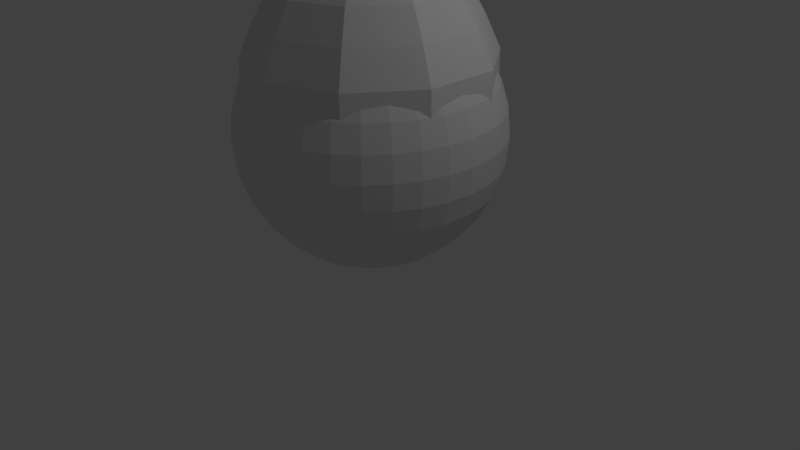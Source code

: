 # Source: lightbulb.blend  (saved by Blender 2.76.0; exported with 4.5.12 LTS)
import bpy
from mathutils import Matrix  # noqa: F401  (used for matrix-valued properties, if any)

bpy.ops.wm.read_factory_settings(use_empty=True)
scene = bpy.context.scene
scene.name = 'Scene'

# ---- collections
col_collection_1 = bpy.data.collections.new('Collection 1'); scene.collection.children.link(col_collection_1)

# ---- world
world_world = bpy.data.worlds.new('World'); scene.world = world_world
world_world.color = (0.05088, 0.05088, 0.05088)
world_world.use_sun_shadow = False
world_world.sun_shadow_jitter_overblur = 0.0
world_world.cycles.sampling_method = 'MANUAL'
world_world.cycles.sample_map_resolution = 256

# ---- cameras
cam_camera = bpy.data.cameras.new('Camera')
cam_camera.clip_end = 100.0
cam_camera.lens = 35.0
cam_camera.sensor_width = 32.0
cam_camera.sensor_height = 18.0
cam_camera.ortho_scale = 7.314
cam_camera.dof.focus_distance = 0.0
cam_camera.dof.aperture_fstop = 128.0

# ---- lights
light_lamp = bpy.data.lights.new('Lamp', 'POINT')
light_lamp.transmission_factor = 0.0
light_lamp.cutoff_distance = 30.0
light_lamp.energy = 100.0
light_lamp.shadow_buffer_clip_start = 1.001
light_lamp.shadow_soft_size = 0.1
light_lamp.shadow_maximum_resolution = 0.006
light_lamp.use_absolute_resolution = True
light_lamp.cycles.use_multiple_importance_sampling = False

# ---- meshes
me_sphere_001 = bpy.data.meshes.new('Sphere.001')
me_sphere_001.from_pydata([(0.01615, -0.625, -8.702), (-0.3599, -0.5028, -8.702), (-0.5923, -0.1829, -8.702), (-0.5923, 0.2125, -8.702), (-0.3599, 0.5323, -8.702), (0.01615, 0.6545, -8.702), (0.3922, 0.5323, -8.702), (0.6246, 0.2125, -8.702), (0.6246, -0.1829, -8.702), (0.3922, -0.5028, -8.702), (0.01615, -1.502, -11.01), (-0.8755, -1.212, -11.01), (-1.427, -0.454, -11.01), (-1.427, 0.4835, -11.01), (-0.8755, 1.242, -11.01), (0.01615, 1.532, -11.01), (0.9078, 1.242, -11.01), (1.459, 0.4835, -11.01), (1.459, -0.454, -11.01), (0.9078, -1.212, -11.01), (0.6246, -0.1829, -8.982), (0.6462, -0.19, -9.295), (0.7758, -0.2321, -9.509), (1.086, -0.3328, -9.832), (1.282, -0.3966, -10.2), (1.459, -0.454, -10.61), (0.9078, -1.212, -10.61), (0.7986, -1.062, -10.2), (0.6773, -0.8953, -9.832), (0.4857, -0.6314, -9.509), (0.4056, -0.5212, -9.295), (0.3922, -0.5028, -8.982), (0.01615, -0.625, -8.982), (0.01615, -0.6477, -9.295), (0.01615, -0.784, -9.509), (0.01615, -1.11, -9.832), (0.01615, -1.316, -10.2), (0.01615, -1.502, -10.61), (-0.8755, -1.212, -10.61), (-0.7663, -1.062, -10.2), (-0.645, -0.8953, -9.832), (-0.4534, -0.6314, -9.509), (-0.3733, -0.5212, -9.295), (-0.3599, -0.5028, -8.982), (-0.5923, 0.2125, -8.982), (-0.6139, 0.2195, -9.295), (-0.7435, 0.2616, -9.509), (-1.054, 0.3624, -9.832), (-1.25, 0.4261, -10.2), (-1.427, 0.4835, -10.61), (-0.8755, 1.242, -10.61), (-0.7663, 1.092, -10.2), (-0.645, 0.9248, -9.832), (-0.4534, 0.661, -9.509), (-0.3733, 0.5508, -9.295), (-0.3599, 0.5323, -8.982), (0.01615, 0.6545, -8.982), (0.01615, 0.6773, -9.295), (0.01615, 0.8135, -9.509), (0.01615, 1.14, -9.832), (0.01615, 1.346, -10.2), (0.01615, 1.532, -10.61), (0.9078, 1.242, -10.61), (0.7986, 1.092, -10.2), (0.6773, 0.9248, -9.832), (0.4857, 0.661, -9.509), (0.4056, 0.5508, -9.295), (0.3922, 0.5323, -8.982), (0.6246, 0.2125, -8.982), (0.6462, 0.2195, -9.295), (0.7758, 0.2616, -9.509), (1.086, 0.3624, -9.832), (1.282, 0.4261, -10.2), (1.459, 0.4835, -10.61), (-0.5923, -0.1829, -8.982), (-0.6139, -0.19, -9.295), (-0.7435, -0.2321, -9.509), (-1.054, -0.3328, -9.832), (-1.25, -0.3966, -10.2), (-1.427, -0.454, -10.61), (-0.3235, -0.001628, -13.17), (-0.6341, -0.001628, -13.07), (-0.9205, -0.001628, -12.92), (-1.171, -0.001628, -12.71), (-1.377, -0.001628, -12.46), (-1.53, -0.001628, -12.18), (-1.625, -0.001628, -11.87), (-1.656, -0.001628, -11.54), (-1.625, -0.001628, -11.22), (-1.53, -0.001628, -10.91), (-1.377, -0.001628, -10.62), (-1.171, -0.001628, -10.37), (-0.9205, -0.001628, -10.16), (-0.6341, -0.001628, -10.01), (-0.3235, -0.001628, -9.918), (-0.3173, -0.06466, -13.17), (-0.622, -0.1253, -13.07), (-0.9028, -0.1811, -12.92), (-1.149, -0.2301, -12.71), (-1.351, -0.2703, -12.46), (-1.501, -0.3001, -12.18), (-1.593, -0.3185, -11.87), (-1.625, -0.3247, -11.54), (-1.593, -0.3185, -11.22), (-1.501, -0.3001, -10.91), (-1.351, -0.2703, -10.62), (-1.149, -0.2301, -10.37), (-0.9028, -0.1811, -10.16), (-0.622, -0.1253, -10.01), (-0.3173, -0.06466, -9.918), (-0.2989, -0.1253, -13.17), (-0.5859, -0.2442, -13.07), (-0.8504, -0.3537, -12.92), (-1.082, -0.4498, -12.71), (-1.273, -0.5286, -12.46), (-1.414, -0.5871, -12.18), (-1.501, -0.6232, -11.87), (-1.53, -0.6354, -11.54), (-1.501, -0.6232, -11.22), (-1.414, -0.5871, -10.91), (-1.273, -0.5286, -10.62), (-1.082, -0.4498, -10.37), (-0.8504, -0.3537, -10.16), (-0.5859, -0.2442, -10.01), (-0.2989, -0.1253, -9.918), (-0.269, -0.1811, -13.17), (-0.5273, -0.3537, -13.07), (-0.7654, -0.5128, -12.92), (-0.9741, -0.6522, -12.71), (-1.145, -0.7666, -12.46), (-1.273, -0.8517, -12.18), (-1.351, -0.904, -11.87), (-1.377, -0.9217, -11.54), (-1.351, -0.904, -11.22), (-1.273, -0.8517, -10.91), (-1.145, -0.7666, -10.62), (-0.9741, -0.6522, -10.37), (-0.7654, -0.5128, -10.16), (-0.5273, -0.3537, -10.01), (-0.269, -0.1811, -9.918), (-0.2288, -0.2301, -13.17), (-0.4485, -0.4498, -13.07), (-0.651, -0.6522, -12.92), (-0.8284, -0.8297, -12.71), (-0.9741, -0.9753, -12.46), (-1.082, -1.084, -12.18), (-1.149, -1.15, -11.87), (-1.171, -1.173, -11.54), (-1.149, -1.15, -11.22), (-1.082, -1.084, -10.91), (-0.9741, -0.9753, -10.62), (-0.8284, -0.8297, -10.37), (-0.651, -0.6522, -10.16), (-0.4485, -0.4498, -10.01), (-0.2288, -0.2301, -9.918), (-0.1799, -0.2703, -13.17), (-0.3525, -0.5286, -13.07), (-0.5116, -0.7666, -12.92), (-0.651, -0.9753, -12.71), (-0.7654, -1.147, -12.46), (-0.8504, -1.274, -12.18), (-0.9028, -1.352, -11.87), (-0.9205, -1.379, -11.54), (-0.9028, -1.352, -11.22), (-0.8504, -1.274, -10.91), (-0.7654, -1.147, -10.62), (-0.651, -0.9753, -10.37), (-0.5116, -0.7666, -10.16), (-0.3525, -0.5286, -10.01), (-0.1799, -0.2703, -9.918), (-0.124, -0.3001, -13.17), (-0.2429, -0.5871, -13.07), (-0.3525, -0.8517, -12.92), (-0.4485, -1.084, -12.71), (-0.5273, -1.274, -12.46), (-0.5859, -1.415, -12.18), (-0.622, -1.502, -11.87), (-0.6341, -1.532, -11.54), (-0.622, -1.502, -11.22), (-0.5859, -1.415, -10.91), (-0.5273, -1.274, -10.62), (-0.4485, -1.084, -10.37), (-0.3525, -0.8517, -10.16), (-0.2429, -0.5871, -10.01), (-0.124, -0.3001, -9.918), (-0.06342, -0.3185, -13.17), (-0.124, -0.6232, -13.07), (-0.1799, -0.904, -12.92), (-0.2288, -1.15, -12.71), (-0.269, -1.352, -12.46), (-0.2989, -1.502, -12.18), (-0.3173, -1.595, -11.87), (-0.3235, -1.626, -11.54), (-0.3173, -1.595, -11.22), (-0.2989, -1.502, -10.91), (-0.269, -1.352, -10.62), (-0.2288, -1.15, -10.37), (-0.1799, -0.904, -10.16), (-0.124, -0.6232, -10.01), (-0.06342, -0.3185, -9.918), (-0.0003857, -0.3247, -13.17), (-0.0003857, -0.6354, -13.07), (-0.0003857, -0.9217, -12.92), (-0.0003857, -1.173, -12.71), (-0.0003856, -1.379, -12.46), (-0.0003857, -1.532, -12.18), (-0.0003855, -1.626, -11.87), (-0.0003856, -1.658, -11.54), (-0.0003855, -1.626, -11.22), (-0.0003858, -1.532, -10.91), (-0.0003856, -1.379, -10.62), (-0.0003857, -1.173, -10.37), (-0.0003856, -0.9217, -10.16), (-0.0003857, -0.6354, -10.01), (-0.0003857, -0.3247, -9.918), (0.06265, -0.3185, -13.17), (0.1233, -0.6232, -13.07), (0.1791, -0.904, -12.92), (0.2281, -1.15, -12.71), (0.2683, -1.352, -12.46), (0.2981, -1.502, -12.18), (0.3165, -1.595, -11.87), (0.3227, -1.626, -11.54), (0.3165, -1.595, -11.22), (0.2981, -1.502, -10.91), (0.2683, -1.352, -10.62), (0.2281, -1.15, -10.37), (0.1791, -0.904, -10.16), (0.1233, -0.6232, -10.01), (0.06265, -0.3185, -9.918), (0.1233, -0.3001, -13.17), (0.2421, -0.5871, -13.07), (0.3517, -0.8517, -12.92), (0.4478, -1.084, -12.71), (0.5266, -1.274, -12.46), (0.5851, -1.415, -12.18), (0.6212, -1.502, -11.87), (0.6334, -1.532, -11.54), (0.6212, -1.502, -11.22), (0.5851, -1.415, -10.91), (0.5266, -1.274, -10.62), (0.4478, -1.084, -10.37), (0.3517, -0.8517, -10.16), (0.2421, -0.5871, -10.01), (0.1233, -0.3001, -9.918), (0.1791, -0.2703, -13.17), (0.3517, -0.5286, -13.07), (0.5108, -0.7666, -12.92), (0.6502, -0.9753, -12.71), (0.7646, -1.147, -12.46), (0.8497, -1.274, -12.18), (0.902, -1.352, -11.87), (0.9197, -1.379, -11.54), (0.902, -1.352, -11.22), (0.8497, -1.274, -10.91), (0.7646, -1.147, -10.62), (0.6502, -0.9753, -10.37), (0.5108, -0.7666, -10.16), (0.3517, -0.5286, -10.01), (0.1791, -0.2703, -9.918), (0.2281, -0.2301, -13.17), (0.4478, -0.4498, -13.07), (0.6502, -0.6522, -12.92), (0.8277, -0.8297, -12.71), (0.9733, -0.9753, -12.46), (1.082, -1.084, -12.18), (1.148, -1.15, -11.87), (1.171, -1.173, -11.54), (1.148, -1.15, -11.22), (1.082, -1.084, -10.91), (0.9733, -0.9753, -10.62), (0.8277, -0.8297, -10.37), (0.6502, -0.6522, -10.16), (0.4478, -0.4498, -10.01), (0.2281, -0.2301, -9.918), (0.2683, -0.1811, -13.17), (0.5266, -0.3537, -13.07), (0.7646, -0.5128, -12.92), (0.9733, -0.6522, -12.71), (1.145, -0.7666, -12.46), (1.272, -0.8517, -12.18), (1.35, -0.904, -11.87), (1.377, -0.9217, -11.54), (1.35, -0.904, -11.22), (1.272, -0.8517, -10.91), (1.145, -0.7666, -10.62), (0.9733, -0.6522, -10.37), (0.7646, -0.5128, -10.16), (0.5266, -0.3537, -10.01), (0.2683, -0.1811, -9.918), (0.2981, -0.1253, -13.17), (0.5851, -0.2442, -13.07), (0.8497, -0.3537, -12.92), (1.082, -0.4498, -12.71), (1.272, -0.5286, -12.46), (1.413, -0.5871, -12.18), (1.5, -0.6232, -11.87), (1.53, -0.6354, -11.54), (1.5, -0.6232, -11.22), (1.413, -0.5871, -10.91), (1.272, -0.5286, -10.62), (1.082, -0.4498, -10.37), (0.8497, -0.3537, -10.16), (0.5851, -0.2442, -10.01), (0.2981, -0.1253, -9.918), (0.3165, -0.06466, -13.17), (0.6212, -0.1253, -13.07), (0.902, -0.1811, -12.92), (1.148, -0.2301, -12.71), (1.35, -0.2703, -12.46), (1.5, -0.3001, -12.18), (1.593, -0.3185, -11.87), (1.624, -0.3247, -11.54), (1.593, -0.3185, -11.22), (1.5, -0.3001, -10.91), (1.35, -0.2703, -10.62), (1.148, -0.2301, -10.37), (0.902, -0.1811, -10.16), (0.6212, -0.1253, -10.01), (0.3165, -0.06466, -9.918), (0.3227, -0.001628, -13.17), (0.6334, -0.001628, -13.07), (0.9197, -0.001628, -12.92), (1.171, -0.001628, -12.71), (1.377, -0.001628, -12.46), (1.53, -0.001628, -12.18), (1.624, -0.001628, -11.87), (1.656, -0.001628, -11.54), (1.624, -0.001628, -11.22), (1.53, -0.001628, -10.91), (1.377, -0.001628, -10.62), (1.171, -0.001628, -10.37), (0.9197, -0.001628, -10.16), (0.6334, -0.001628, -10.01), (0.3227, -0.001628, -9.918), (0.3165, 0.0614, -13.17), (0.6212, 0.122, -13.07), (0.902, 0.1779, -12.92), (1.148, 0.2268, -12.71), (1.35, 0.267, -12.46), (1.5, 0.2969, -12.18), (1.593, 0.3153, -11.87), (1.624, 0.3215, -11.54), (1.593, 0.3153, -11.22), (1.5, 0.2969, -10.91), (1.35, 0.267, -10.62), (1.148, 0.2268, -10.37), (0.902, 0.1779, -10.16), (0.6212, 0.122, -10.01), (0.3165, 0.0614, -9.918), (0.2981, 0.122, -13.17), (0.5851, 0.2409, -13.07), (0.8497, 0.3505, -12.92), (1.082, 0.4465, -12.71), (1.272, 0.5253, -12.46), (1.413, 0.5839, -12.18), (1.5, 0.62, -11.87), (1.53, 0.6321, -11.54), (1.5, 0.62, -11.22), (1.413, 0.5839, -10.91), (1.272, 0.5253, -10.62), (1.082, 0.4465, -10.37), (0.8497, 0.3505, -10.16), (0.5851, 0.2409, -10.01), (0.2981, 0.122, -9.918), (0.2683, 0.1779, -13.17), (0.5266, 0.3505, -13.07), (0.7646, 0.5095, -12.92), (0.9733, 0.649, -12.71), (1.145, 0.7634, -12.46), (1.272, 0.8484, -12.18), (1.35, 0.9008, -11.87), (1.377, 0.9185, -11.54), (1.35, 0.9008, -11.22), (1.272, 0.8484, -10.91), (1.145, 0.7634, -10.62), (0.9733, 0.649, -10.37), (0.7646, 0.5095, -10.16), (0.5266, 0.3505, -10.01), (0.2683, 0.1779, -9.918), (0.2281, 0.2268, -13.17), (0.4478, 0.4465, -13.07), (0.6502, 0.649, -12.92), (0.8277, 0.8264, -12.71), (0.9733, 0.9721, -12.46), (1.082, 1.08, -12.18), (1.148, 1.147, -11.87), (1.171, 1.169, -11.54), (1.148, 1.147, -11.22), (1.082, 1.08, -10.91), (0.9733, 0.9721, -10.62), (0.8277, 0.8264, -10.37), (0.6502, 0.649, -10.16), (0.4478, 0.4465, -10.01), (0.2281, 0.2268, -9.918), (0.1791, 0.267, -13.17), (0.3517, 0.5253, -13.07), (0.5108, 0.7634, -12.92), (0.6502, 0.9721, -12.71), (0.7646, 1.143, -12.46), (0.8497, 1.271, -12.18), (0.902, 1.349, -11.87), (0.9197, 1.375, -11.54), (0.902, 1.349, -11.22), (0.8497, 1.271, -10.91), (0.7646, 1.143, -10.62), (0.6502, 0.9721, -10.37), (0.5108, 0.7634, -10.16), (0.3517, 0.5253, -10.01), (0.1791, 0.267, -9.918), (-0.0003857, -0.001628, -9.886), (0.1233, 0.2969, -13.17), (0.2421, 0.5839, -13.07), (0.3517, 0.8484, -12.92), (0.4478, 1.08, -12.71), (0.5266, 1.271, -12.46), (0.5851, 1.412, -12.18), (0.6212, 1.499, -11.87), (0.6334, 1.528, -11.54), (0.6212, 1.499, -11.22), (0.5851, 1.412, -10.91), (0.5266, 1.271, -10.62), (0.4478, 1.08, -10.37), (0.3517, 0.8484, -10.16), (0.2421, 0.5839, -10.01), (0.1233, 0.2969, -9.918), (0.06265, 0.3153, -13.17), (0.1233, 0.62, -13.07), (0.1791, 0.9008, -12.92), (0.2281, 1.147, -12.71), (0.2683, 1.349, -12.46), (0.2981, 1.499, -12.18), (0.3165, 1.591, -11.87), (0.3227, 1.623, -11.54), (0.3165, 1.591, -11.22), (0.2981, 1.499, -10.91), (0.2683, 1.349, -10.62), (0.2281, 1.147, -10.37), (0.1791, 0.9008, -10.16), (0.1233, 0.62, -10.01), (0.06265, 0.3153, -9.918), (-0.0003857, 0.3215, -13.17), (-0.0003857, 0.6321, -13.07), (-0.0003857, 0.9185, -12.92), (-0.0003859, 1.169, -12.71), (-0.000386, 1.375, -12.46), (-0.0003857, 1.528, -12.18), (-0.000386, 1.623, -11.87), (-0.000386, 1.654, -11.54), (-0.000386, 1.623, -11.22), (-0.0003857, 1.528, -10.91), (-0.000386, 1.375, -10.62), (-0.0003859, 1.169, -10.37), (-0.0003858, 0.9185, -10.16), (-0.0003858, 0.6321, -10.01), (-0.0003857, 0.3215, -9.918), (-0.06342, 0.3153, -13.17), (-0.124, 0.62, -13.07), (-0.1799, 0.9008, -12.92), (-0.2288, 1.147, -12.71), (-0.269, 1.349, -12.46), (-0.2989, 1.499, -12.18), (-0.3173, 1.591, -11.87), (-0.3235, 1.623, -11.54), (-0.3173, 1.591, -11.22), (-0.2989, 1.499, -10.91), (-0.269, 1.349, -10.62), (-0.2288, 1.147, -10.37), (-0.1799, 0.9008, -10.16), (-0.124, 0.62, -10.01), (-0.06342, 0.3153, -9.918), (-0.124, 0.2969, -13.17), (-0.2429, 0.5839, -13.07), (-0.3525, 0.8484, -12.92), (-0.4485, 1.08, -12.71), (-0.5273, 1.271, -12.46), (-0.5859, 1.412, -12.18), (-0.622, 1.499, -11.87), (-0.6341, 1.528, -11.54), (-0.622, 1.499, -11.22), (-0.5859, 1.412, -10.91), (-0.5273, 1.271, -10.62), (-0.4485, 1.08, -10.37), (-0.3525, 0.8484, -10.16), (-0.2429, 0.5839, -10.01), (-0.124, 0.2969, -9.918), (-0.1799, 0.267, -13.17), (-0.3525, 0.5253, -13.07), (-0.5116, 0.7634, -12.92), (-0.651, 0.9721, -12.71), (-0.7654, 1.143, -12.46), (-0.8504, 1.271, -12.18), (-0.9028, 1.349, -11.87), (-0.9205, 1.375, -11.54), (-0.9028, 1.349, -11.22), (-0.8504, 1.271, -10.91), (-0.7654, 1.143, -10.62), (-0.651, 0.9721, -10.37), (-0.5116, 0.7634, -10.16), (-0.3525, 0.5253, -10.01), (-0.1799, 0.267, -9.918), (-0.2288, 0.2268, -13.17), (-0.4485, 0.4465, -13.07), (-0.651, 0.649, -12.92), (-0.8284, 0.8264, -12.71), (-0.9741, 0.9721, -12.46), (-1.082, 1.08, -12.18), (-1.149, 1.147, -11.87), (-1.171, 1.169, -11.54), (-1.149, 1.147, -11.22), (-1.082, 1.08, -10.91), (-0.9741, 0.9721, -10.62), (-0.8284, 0.8264, -10.37), (-0.651, 0.649, -10.16), (-0.4485, 0.4465, -10.01), (-0.2288, 0.2268, -9.918), (-0.269, 0.1779, -13.17), (-0.5273, 0.3505, -13.07), (-0.7654, 0.5095, -12.92), (-0.9741, 0.649, -12.71), (-1.145, 0.7634, -12.46), (-1.273, 0.8484, -12.18), (-1.351, 0.9008, -11.87), (-1.377, 0.9185, -11.54), (-1.351, 0.9008, -11.22), (-1.273, 0.8484, -10.91), (-1.145, 0.7634, -10.62), (-0.9741, 0.649, -10.37), (-0.7654, 0.5095, -10.16), (-0.5273, 0.3505, -10.01), (-0.269, 0.1779, -9.918), (-0.0003862, -0.001628, -13.2), (-0.2989, 0.122, -13.17), (-0.5859, 0.2409, -13.07), (-0.8504, 0.3505, -12.92), (-1.082, 0.4465, -12.71), (-1.273, 0.5253, -12.46), (-1.414, 0.5839, -12.18), (-1.501, 0.62, -11.87), (-1.53, 0.6321, -11.54), (-1.501, 0.62, -11.22), (-1.414, 0.5839, -10.91), (-1.273, 0.5253, -10.62), (-1.082, 0.4465, -10.37), (-0.8504, 0.3505, -10.16), (-0.5859, 0.2409, -10.01), (-0.2989, 0.122, -9.918), (-0.3173, 0.0614, -13.17), (-0.622, 0.122, -13.07), (-0.9028, 0.1779, -12.92), (-1.149, 0.2268, -12.71), (-1.351, 0.267, -12.46), (-1.501, 0.2969, -12.18), (-1.593, 0.3153, -11.87), (-1.625, 0.3215, -11.54), (-1.593, 0.3153, -11.22), (-1.501, 0.2969, -10.91), (-1.351, 0.267, -10.62), (-1.149, 0.2268, -10.37), (-0.9028, 0.1779, -10.16), (-0.622, 0.122, -10.01), (-0.3173, 0.0614, -9.918), (-0.09923, -0.07982, -9.93), (-0.09923, -0.07982, -9.776), (-0.09923, 0.07434, -9.93), (-0.09923, 0.07434, -9.776), (0.05493, -0.07982, -9.93), (0.05493, -0.07982, -9.776), (0.05493, 0.07434, -9.93), (0.05493, 0.07434, -9.776), (-0.09923, -0.07982, 8.67), (-0.09923, 0.07434, 8.67), (0.05493, -0.07982, 8.67), (0.05493, 0.07434, 8.67)], [], [(26, 19, 18, 25), (38, 11, 10, 37), (50, 14, 13, 49), (62, 16, 15, 61), (25, 18, 17, 73), (49, 13, 12, 79), (37, 10, 19, 26), (61, 15, 14, 50), (73, 17, 16, 62), (79, 12, 11, 38), (2, 74, 43, 1), (74, 75, 42, 43), (75, 76, 41, 42), (76, 77, 40, 41), (77, 78, 39, 40), (78, 79, 38, 39), (7, 68, 67, 6), (68, 69, 66, 67), (69, 70, 65, 66), (70, 71, 64, 65), (71, 72, 63, 64), (72, 73, 62, 63), (5, 56, 55, 4), (56, 57, 54, 55), (57, 58, 53, 54), (58, 59, 52, 53), (59, 60, 51, 52), (60, 61, 50, 51), (0, 32, 31, 9), (32, 33, 30, 31), (33, 34, 29, 30), (34, 35, 28, 29), (35, 36, 27, 28), (36, 37, 26, 27), (3, 44, 74, 2), (44, 45, 75, 74), (45, 46, 76, 75), (46, 47, 77, 76), (47, 48, 78, 77), (48, 49, 79, 78), (8, 20, 68, 7), (20, 21, 69, 68), (21, 22, 70, 69), (22, 23, 71, 70), (23, 24, 72, 71), (24, 25, 73, 72), (6, 67, 56, 5), (67, 66, 57, 56), (66, 65, 58, 57), (65, 64, 59, 58), (64, 63, 60, 59), (63, 62, 61, 60), (4, 55, 44, 3), (55, 54, 45, 44), (54, 53, 46, 45), (53, 52, 47, 46), (52, 51, 48, 47), (51, 50, 49, 48), (1, 43, 32, 0), (43, 42, 33, 32), (42, 41, 34, 33), (41, 40, 35, 34), (40, 39, 36, 35), (39, 38, 37, 36), (9, 31, 20, 8), (31, 30, 21, 20), (30, 29, 22, 21), (29, 28, 23, 22), (28, 27, 24, 23), (27, 26, 25, 24), (85, 84, 99, 100), (93, 92, 107, 108), (86, 85, 100, 101), (94, 93, 108, 109), (87, 86, 101, 102), (80, 531, 95), (410, 94, 109), (88, 87, 102, 103), (81, 80, 95, 96), (89, 88, 103, 104), (82, 81, 96, 97), (90, 89, 104, 105), (83, 82, 97, 98), (91, 90, 105, 106), (84, 83, 98, 99), (92, 91, 106, 107), (106, 105, 120, 121), (99, 98, 113, 114), (107, 106, 121, 122), (100, 99, 114, 115), (108, 107, 122, 123), (101, 100, 115, 116), (109, 108, 123, 124), (102, 101, 116, 117), (95, 531, 110), (410, 109, 124), (103, 102, 117, 118), (96, 95, 110, 111), (104, 103, 118, 119), (97, 96, 111, 112), (105, 104, 119, 120), (98, 97, 112, 113), (410, 124, 139), (118, 117, 132, 133), (111, 110, 125, 126), (119, 118, 133, 134), (112, 111, 126, 127), (120, 119, 134, 135), (113, 112, 127, 128), (121, 120, 135, 136), (114, 113, 128, 129), (122, 121, 136, 137), (115, 114, 129, 130), (123, 122, 137, 138), (116, 115, 130, 131), (124, 123, 138, 139), (117, 116, 131, 132), (110, 531, 125), (137, 136, 151, 152), (130, 129, 144, 145), (138, 137, 152, 153), (131, 130, 145, 146), (139, 138, 153, 154), (132, 131, 146, 147), (125, 531, 140), (410, 139, 154), (133, 132, 147, 148), (126, 125, 140, 141), (134, 133, 148, 149), (127, 126, 141, 142), (135, 134, 149, 150), (128, 127, 142, 143), (136, 135, 150, 151), (129, 128, 143, 144), (141, 140, 155, 156), (149, 148, 163, 164), (142, 141, 156, 157), (150, 149, 164, 165), (143, 142, 157, 158), (151, 150, 165, 166), (144, 143, 158, 159), (152, 151, 166, 167), (145, 144, 159, 160), (153, 152, 167, 168), (146, 145, 160, 161), (154, 153, 168, 169), (147, 146, 161, 162), (140, 531, 155), (410, 154, 169), (148, 147, 162, 163), (160, 159, 174, 175), (168, 167, 182, 183), (161, 160, 175, 176), (169, 168, 183, 184), (162, 161, 176, 177), (155, 531, 170), (410, 169, 184), (163, 162, 177, 178), (156, 155, 170, 171), (164, 163, 178, 179), (157, 156, 171, 172), (165, 164, 179, 180), (158, 157, 172, 173), (166, 165, 180, 181), (159, 158, 173, 174), (167, 166, 181, 182), (179, 178, 193, 194), (172, 171, 186, 187), (180, 179, 194, 195), (173, 172, 187, 188), (181, 180, 195, 196), (174, 173, 188, 189), (182, 181, 196, 197), (175, 174, 189, 190), (183, 182, 197, 198), (176, 175, 190, 191), (184, 183, 198, 199), (177, 176, 191, 192), (170, 531, 185), (410, 184, 199), (178, 177, 192, 193), (171, 170, 185, 186), (198, 197, 212, 213), (191, 190, 205, 206), (199, 198, 213, 214), (192, 191, 206, 207), (185, 531, 200), (410, 199, 214), (193, 192, 207, 208), (186, 185, 200, 201), (194, 193, 208, 209), (187, 186, 201, 202), (195, 194, 209, 210), (188, 187, 202, 203), (196, 195, 210, 211), (189, 188, 203, 204), (197, 196, 211, 212), (190, 189, 204, 205), (202, 201, 216, 217), (210, 209, 224, 225), (203, 202, 217, 218), (211, 210, 225, 226), (204, 203, 218, 219), (212, 211, 226, 227), (205, 204, 219, 220), (213, 212, 227, 228), (206, 205, 220, 221), (214, 213, 228, 229), (207, 206, 221, 222), (200, 531, 215), (410, 214, 229), (208, 207, 222, 223), (201, 200, 215, 216), (209, 208, 223, 224), (221, 220, 235, 236), (229, 228, 243, 244), (222, 221, 236, 237), (215, 531, 230), (410, 229, 244), (223, 222, 237, 238), (216, 215, 230, 231), (224, 223, 238, 239), (217, 216, 231, 232), (225, 224, 239, 240), (218, 217, 232, 233), (226, 225, 240, 241), (219, 218, 233, 234), (227, 226, 241, 242), (220, 219, 234, 235), (228, 227, 242, 243), (240, 239, 254, 255), (233, 232, 247, 248), (241, 240, 255, 256), (234, 233, 248, 249), (242, 241, 256, 257), (235, 234, 249, 250), (243, 242, 257, 258), (236, 235, 250, 251), (244, 243, 258, 259), (237, 236, 251, 252), (230, 531, 245), (410, 244, 259), (238, 237, 252, 253), (231, 230, 245, 246), (239, 238, 253, 254), (232, 231, 246, 247), (259, 258, 273, 274), (252, 251, 266, 267), (245, 531, 260), (410, 259, 274), (253, 252, 267, 268), (246, 245, 260, 261), (254, 253, 268, 269), (247, 246, 261, 262), (255, 254, 269, 270), (248, 247, 262, 263), (256, 255, 270, 271), (249, 248, 263, 264), (257, 256, 271, 272), (250, 249, 264, 265), (258, 257, 272, 273), (251, 250, 265, 266), (271, 270, 285, 286), (264, 263, 278, 279), (272, 271, 286, 287), (265, 264, 279, 280), (273, 272, 287, 288), (266, 265, 280, 281), (274, 273, 288, 289), (267, 266, 281, 282), (260, 531, 275), (410, 274, 289), (268, 267, 282, 283), (261, 260, 275, 276), (269, 268, 283, 284), (262, 261, 276, 277), (270, 269, 284, 285), (263, 262, 277, 278), (275, 531, 290), (410, 289, 304), (283, 282, 297, 298), (276, 275, 290, 291), (284, 283, 298, 299), (277, 276, 291, 292), (285, 284, 299, 300), (278, 277, 292, 293), (286, 285, 300, 301), (279, 278, 293, 294), (287, 286, 301, 302), (280, 279, 294, 295), (288, 287, 302, 303), (281, 280, 295, 296), (289, 288, 303, 304), (282, 281, 296, 297), (294, 293, 308, 309), (302, 301, 316, 317), (295, 294, 309, 310), (303, 302, 317, 318), (296, 295, 310, 311), (304, 303, 318, 319), (297, 296, 311, 312), (290, 531, 305), (410, 304, 319), (298, 297, 312, 313), (291, 290, 305, 306), (299, 298, 313, 314), (292, 291, 306, 307), (300, 299, 314, 315), (293, 292, 307, 308), (301, 300, 315, 316), (313, 312, 327, 328), (306, 305, 320, 321), (314, 313, 328, 329), (307, 306, 321, 322), (315, 314, 329, 330), (308, 307, 322, 323), (316, 315, 330, 331), (309, 308, 323, 324), (317, 316, 331, 332), (310, 309, 324, 325), (318, 317, 332, 333), (311, 310, 325, 326), (319, 318, 333, 334), (312, 311, 326, 327), (305, 531, 320), (410, 319, 334), (332, 331, 346, 347), (325, 324, 339, 340), (333, 332, 347, 348), (326, 325, 340, 341), (334, 333, 348, 349), (327, 326, 341, 342), (320, 531, 335), (410, 334, 349), (328, 327, 342, 343), (321, 320, 335, 336), (329, 328, 343, 344), (322, 321, 336, 337), (330, 329, 344, 345), (323, 322, 337, 338), (331, 330, 345, 346), (324, 323, 338, 339), (336, 335, 350, 351), (344, 343, 358, 359), (337, 336, 351, 352), (345, 344, 359, 360), (338, 337, 352, 353), (346, 345, 360, 361), (339, 338, 353, 354), (347, 346, 361, 362), (340, 339, 354, 355), (348, 347, 362, 363), (341, 340, 355, 356), (349, 348, 363, 364), (342, 341, 356, 357), (335, 531, 350), (410, 349, 364), (343, 342, 357, 358), (355, 354, 369, 370), (363, 362, 377, 378), (356, 355, 370, 371), (364, 363, 378, 379), (357, 356, 371, 372), (350, 531, 365), (410, 364, 379), (358, 357, 372, 373), (351, 350, 365, 366), (359, 358, 373, 374), (352, 351, 366, 367), (360, 359, 374, 375), (353, 352, 367, 368), (361, 360, 375, 376), (354, 353, 368, 369), (362, 361, 376, 377), (374, 373, 388, 389), (367, 366, 381, 382), (375, 374, 389, 390), (368, 367, 382, 383), (376, 375, 390, 391), (369, 368, 383, 384), (377, 376, 391, 392), (370, 369, 384, 385), (378, 377, 392, 393), (371, 370, 385, 386), (379, 378, 393, 394), (372, 371, 386, 387), (365, 531, 380), (410, 379, 394), (373, 372, 387, 388), (366, 365, 380, 381), (393, 392, 407, 408), (386, 385, 400, 401), (394, 393, 408, 409), (387, 386, 401, 402), (380, 531, 395), (410, 394, 409), (388, 387, 402, 403), (381, 380, 395, 396), (389, 388, 403, 404), (382, 381, 396, 397), (390, 389, 404, 405), (383, 382, 397, 398), (391, 390, 405, 406), (384, 383, 398, 399), (392, 391, 406, 407), (385, 384, 399, 400), (405, 404, 420, 421), (398, 397, 413, 414), (406, 405, 421, 422), (399, 398, 414, 415), (407, 406, 422, 423), (400, 399, 415, 416), (408, 407, 423, 424), (401, 400, 416, 417), (409, 408, 424, 425), (402, 401, 417, 418), (395, 531, 411), (410, 409, 425), (403, 402, 418, 419), (396, 395, 411, 412), (404, 403, 419, 420), (397, 396, 412, 413), (425, 424, 439, 440), (418, 417, 432, 433), (411, 531, 426), (410, 425, 440), (419, 418, 433, 434), (412, 411, 426, 427), (420, 419, 434, 435), (413, 412, 427, 428), (421, 420, 435, 436), (414, 413, 428, 429), (422, 421, 436, 437), (415, 414, 429, 430), (423, 422, 437, 438), (416, 415, 430, 431), (424, 423, 438, 439), (417, 416, 431, 432), (429, 428, 443, 444), (437, 436, 451, 452), (430, 429, 444, 445), (438, 437, 452, 453), (431, 430, 445, 446), (439, 438, 453, 454), (432, 431, 446, 447), (440, 439, 454, 455), (433, 432, 447, 448), (426, 531, 441), (410, 440, 455), (434, 433, 448, 449), (427, 426, 441, 442), (435, 434, 449, 450), (428, 427, 442, 443), (436, 435, 450, 451), (448, 447, 462, 463), (441, 531, 456), (410, 455, 470), (449, 448, 463, 464), (442, 441, 456, 457), (450, 449, 464, 465), (443, 442, 457, 458), (451, 450, 465, 466), (444, 443, 458, 459), (452, 451, 466, 467), (445, 444, 459, 460), (453, 452, 467, 468), (446, 445, 460, 461), (454, 453, 468, 469), (447, 446, 461, 462), (455, 454, 469, 470), (467, 466, 481, 482), (460, 459, 474, 475), (468, 467, 482, 483), (461, 460, 475, 476), (469, 468, 483, 484), (462, 461, 476, 477), (470, 469, 484, 485), (463, 462, 477, 478), (456, 531, 471), (410, 470, 485), (464, 463, 478, 479), (457, 456, 471, 472), (465, 464, 479, 480), (458, 457, 472, 473), (466, 465, 480, 481), (459, 458, 473, 474), (471, 531, 486), (410, 485, 500), (479, 478, 493, 494), (472, 471, 486, 487), (480, 479, 494, 495), (473, 472, 487, 488), (481, 480, 495, 496), (474, 473, 488, 489), (482, 481, 496, 497), (475, 474, 489, 490), (483, 482, 497, 498), (476, 475, 490, 491), (484, 483, 498, 499), (477, 476, 491, 492), (485, 484, 499, 500), (478, 477, 492, 493), (490, 489, 504, 505), (498, 497, 512, 513), (491, 490, 505, 506), (499, 498, 513, 514), (492, 491, 506, 507), (500, 499, 514, 515), (493, 492, 507, 508), (486, 531, 501), (410, 500, 515), (494, 493, 508, 509), (487, 486, 501, 502), (495, 494, 509, 510), (488, 487, 502, 503), (496, 495, 510, 511), (489, 488, 503, 504), (497, 496, 511, 512), (509, 508, 523, 524), (502, 501, 516, 517), (510, 509, 524, 525), (503, 502, 517, 518), (511, 510, 525, 526), (504, 503, 518, 519), (512, 511, 526, 527), (505, 504, 519, 520), (513, 512, 527, 528), (506, 505, 520, 521), (514, 513, 528, 529), (507, 506, 521, 522), (515, 514, 529, 530), (508, 507, 522, 523), (501, 531, 516), (410, 515, 530), (528, 527, 543, 544), (521, 520, 536, 537), (529, 528, 544, 545), (522, 521, 537, 538), (530, 529, 545, 546), (523, 522, 538, 539), (516, 531, 532), (410, 530, 546), (524, 523, 539, 540), (517, 516, 532, 533), (525, 524, 540, 541), (518, 517, 533, 534), (526, 525, 541, 542), (519, 518, 534, 535), (527, 526, 542, 543), (520, 519, 535, 536), (541, 540, 555, 556), (534, 533, 548, 549), (542, 541, 556, 557), (535, 534, 549, 550), (543, 542, 557, 558), (536, 535, 550, 551), (544, 543, 558, 559), (537, 536, 551, 552), (545, 544, 559, 560), (538, 537, 552, 553), (546, 545, 560, 561), (539, 538, 553, 554), (532, 531, 547), (410, 546, 561), (540, 539, 554, 555), (533, 532, 547, 548), (560, 559, 92, 93), (553, 552, 85, 86), (561, 560, 93, 94), (554, 553, 86, 87), (547, 531, 80), (410, 561, 94), (555, 554, 87, 88), (548, 547, 80, 81), (556, 555, 88, 89), (549, 548, 81, 82), (557, 556, 89, 90), (550, 549, 82, 83), (558, 557, 90, 91), (551, 550, 83, 84), (559, 558, 91, 92), (552, 551, 84, 85), (564, 568, 566, 562), (565, 563, 570, 571), (564, 565, 569, 568), (562, 563, 565, 564), (566, 567, 563, 562), (568, 569, 567, 566), (573, 571, 570, 572), (569, 565, 571, 573), (563, 567, 572, 570), (567, 569, 573, 572), (1, 0, 9, 8, 7, 6, 5, 4, 3, 2)])
_uv = me_sphere_001.uv_layers.new(name='UVMap')
_uv.uv.foreach_set('vector', [0.1182, 0.3846, 9.79e-05, 0.3452, 0.1831, 0.0953, 0.2552, 0.1964, 0.2562, 0.8055, 0.1832, 0.9055, 9.763e-05, 0.6564, 0.1184, 0.6186, 0.8347, 0.6157, 0.9517, 0.6548, 0.7712, 0.9034, 0.6991, 0.803, 0.6985, 0.1959, 0.7722, 0.09617, 0.9535, 0.3466, 0.8351, 0.3838, 0.2552, 0.1964, 0.1831, 0.0953, 0.4779, 9.763e-05, 0.4769, 0.1242, 0.6991, 0.803, 0.7712, 0.9034, 0.4771, 0.9999, 0.4775, 0.876, 0.1184, 0.6186, 9.763e-05, 0.6564, 9.79e-05, 0.3452, 0.1182, 0.3846, 0.8351, 0.3838, 0.9535, 0.3466, 0.9517, 0.6548, 0.8347, 0.6157, 0.4769, 0.1242, 0.4779, 9.763e-05, 0.7722, 0.09617, 0.6985, 0.1959, 0.4775, 0.876, 0.4771, 0.9999, 0.1832, 0.9055, 0.2562, 0.8055, 0.4765, 0.5302, 0.4764, 0.5496, 0.4463, 0.5404, 0.4576, 0.5253, 0.4764, 0.5496, 0.4774, 0.5827, 0.4278, 0.5675, 0.4463, 0.5404, 0.4774, 0.5827, 0.4781, 0.6174, 0.4074, 0.5961, 0.4278, 0.5675, 0.4781, 0.6174, 0.479, 0.6896, 0.3651, 0.6562, 0.4074, 0.5961, 0.479, 0.6896, 0.479, 0.7696, 0.3199, 0.7203, 0.3651, 0.6562, 0.479, 0.7696, 0.4775, 0.876, 0.2562, 0.8055, 0.3199, 0.7203, 0.4767, 0.4703, 0.4768, 0.4508, 0.507, 0.46, 0.4957, 0.4752, 0.4768, 0.4508, 0.4758, 0.4177, 0.5254, 0.4328, 0.507, 0.46, 0.4758, 0.4177, 0.475, 0.383, 0.5457, 0.4042, 0.5254, 0.4328, 0.475, 0.383, 0.4743, 0.3107, 0.5871, 0.3448, 0.5457, 0.4042, 0.4743, 0.3107, 0.4748, 0.2307, 0.6344, 0.2806, 0.5871, 0.3448, 0.4748, 0.2307, 0.4769, 0.1242, 0.6985, 0.1959, 0.6344, 0.2806, 0.5074, 0.4898, 0.5252, 0.4847, 0.5247, 0.5151, 0.5074, 0.5082, 0.5252, 0.4847, 0.5557, 0.474, 0.5561, 0.525, 0.5247, 0.5151, 0.5557, 0.474, 0.5881, 0.4631, 0.5895, 0.5357, 0.5561, 0.525, 0.5881, 0.4631, 0.6569, 0.4385, 0.6597, 0.5575, 0.5895, 0.5357, 0.6569, 0.4385, 0.7331, 0.4146, 0.7344, 0.581, 0.6597, 0.5575, 0.7331, 0.4146, 0.8351, 0.3838, 0.8347, 0.6157, 0.7344, 0.581, 0.4459, 0.5106, 0.4281, 0.5157, 0.4286, 0.4854, 0.4459, 0.4923, 0.4281, 0.5157, 0.3978, 0.5264, 0.3974, 0.4757, 0.4286, 0.4854, 0.3978, 0.5264, 0.3657, 0.5372, 0.3641, 0.4651, 0.3974, 0.4757, 0.3657, 0.5372, 0.2984, 0.5609, 0.295, 0.4444, 0.3641, 0.4651, 0.2984, 0.5609, 0.2205, 0.5878, 0.2189, 0.4194, 0.295, 0.4444, 0.2205, 0.5878, 0.1184, 0.6186, 0.1182, 0.3846, 0.2189, 0.4194, 0.4957, 0.5237, 0.5066, 0.5399, 0.4764, 0.5496, 0.4765, 0.5302, 0.5066, 0.5399, 0.5262, 0.566, 0.4774, 0.5827, 0.4764, 0.5496, 0.5262, 0.566, 0.5463, 0.5933, 0.4781, 0.6174, 0.4774, 0.5827, 0.5463, 0.5933, 0.5894, 0.6502, 0.479, 0.6896, 0.4781, 0.6174, 0.5894, 0.6502, 0.6387, 0.7158, 0.479, 0.7696, 0.479, 0.6896, 0.6387, 0.7158, 0.6991, 0.803, 0.4775, 0.876, 0.479, 0.7696, 0.4575, 0.4768, 0.4466, 0.4607, 0.4768, 0.4508, 0.4767, 0.4703, 0.4466, 0.4607, 0.427, 0.4345, 0.4758, 0.4177, 0.4768, 0.4508, 0.427, 0.4345, 0.4066, 0.4072, 0.475, 0.383, 0.4758, 0.4177, 0.4066, 0.4072, 0.3622, 0.3494, 0.4743, 0.3107, 0.475, 0.383, 0.3622, 0.3494, 0.3159, 0.284, 0.4748, 0.2307, 0.4743, 0.3107, 0.3159, 0.284, 0.2552, 0.1964, 0.4769, 0.1242, 0.4748, 0.2307, 0.4957, 0.4752, 0.507, 0.46, 0.5252, 0.4847, 0.5074, 0.4898, 0.507, 0.46, 0.5254, 0.4328, 0.5557, 0.474, 0.5252, 0.4847, 0.5254, 0.4328, 0.5457, 0.4042, 0.5881, 0.4631, 0.5557, 0.474, 0.5457, 0.4042, 0.5871, 0.3448, 0.6569, 0.4385, 0.5881, 0.4631, 0.5871, 0.3448, 0.6344, 0.2806, 0.7331, 0.4146, 0.6569, 0.4385, 0.6344, 0.2806, 0.6985, 0.1959, 0.8351, 0.3838, 0.7331, 0.4146, 0.5074, 0.5082, 0.5247, 0.5151, 0.5066, 0.5399, 0.4957, 0.5237, 0.5247, 0.5151, 0.5561, 0.525, 0.5262, 0.566, 0.5066, 0.5399, 0.5561, 0.525, 0.5895, 0.5357, 0.5463, 0.5933, 0.5262, 0.566, 0.5895, 0.5357, 0.6597, 0.5575, 0.5894, 0.6502, 0.5463, 0.5933, 0.6597, 0.5575, 0.7344, 0.581, 0.6387, 0.7158, 0.5894, 0.6502, 0.7344, 0.581, 0.8347, 0.6157, 0.6991, 0.803, 0.6387, 0.7158, 0.4576, 0.5253, 0.4463, 0.5404, 0.4281, 0.5157, 0.4459, 0.5106, 0.4463, 0.5404, 0.4278, 0.5675, 0.3978, 0.5264, 0.4281, 0.5157, 0.4278, 0.5675, 0.4074, 0.5961, 0.3657, 0.5372, 0.3978, 0.5264, 0.4074, 0.5961, 0.3651, 0.6562, 0.2984, 0.5609, 0.3657, 0.5372, 0.3651, 0.6562, 0.3199, 0.7203, 0.2205, 0.5878, 0.2984, 0.5609, 0.3199, 0.7203, 0.2562, 0.8055, 0.1184, 0.6186, 0.2205, 0.5878, 0.4459, 0.4923, 0.4286, 0.4854, 0.4466, 0.4607, 0.4575, 0.4768, 0.4286, 0.4854, 0.3974, 0.4757, 0.427, 0.4345, 0.4466, 0.4607, 0.3974, 0.4757, 0.3641, 0.4651, 0.4066, 0.4072, 0.427, 0.4345, 0.3641, 0.4651, 0.295, 0.4444, 0.3622, 0.3494, 0.4066, 0.4072, 0.295, 0.4444, 0.2189, 0.4194, 0.3159, 0.284, 0.3622, 0.3494, 0.2189, 0.4194, 0.1182, 0.3846, 0.2552, 0.1964, 0.3159, 0.284, 0.0, 0.0, 1.0, 0.0, 1.0, 1.0, 0.0, 1.0, 0.0, 0.0, 1.0, 0.0, 1.0, 1.0, 0.0, 1.0, 0.0, 0.0, 1.0, 0.0, 1.0, 1.0, 0.0, 1.0, 0.0, 0.0, 1.0, 0.0, 1.0, 1.0, 0.0, 1.0, 0.0, 0.0, 1.0, 0.0, 1.0, 1.0, 0.0, 1.0, 0.0, 0.0, 1.0, 0.0, 1.0, 1.0, 0.0, 0.0, 1.0, 0.0, 1.0, 1.0, 0.0, 0.0, 1.0, 0.0, 1.0, 1.0, 0.0, 1.0, 0.0, 0.0, 1.0, 0.0, 1.0, 1.0, 0.0, 1.0, 0.0, 0.0, 1.0, 0.0, 1.0, 1.0, 0.0, 1.0, 0.0, 0.0, 1.0, 0.0, 1.0, 1.0, 0.0, 1.0, 0.0, 0.0, 1.0, 0.0, 1.0, 1.0, 0.0, 1.0, 0.0, 0.0, 1.0, 0.0, 1.0, 1.0, 0.0, 1.0, 0.0, 0.0, 1.0, 0.0, 1.0, 1.0, 0.0, 1.0, 0.0, 0.0, 1.0, 0.0, 1.0, 1.0, 0.0, 1.0, 0.0, 0.0, 1.0, 0.0, 1.0, 1.0, 0.0, 1.0, 0.0, 0.0, 1.0, 0.0, 1.0, 1.0, 0.0, 1.0, 0.0, 0.0, 1.0, 0.0, 1.0, 1.0, 0.0, 1.0, 0.0, 0.0, 1.0, 0.0, 1.0, 1.0, 0.0, 1.0, 0.0, 0.0, 1.0, 0.0, 1.0, 1.0, 0.0, 1.0, 0.0, 0.0, 1.0, 0.0, 1.0, 1.0, 0.0, 1.0, 0.0, 0.0, 1.0, 0.0, 1.0, 1.0, 0.0, 1.0, 0.0, 0.0, 1.0, 0.0, 1.0, 1.0, 0.0, 1.0, 0.0, 0.0, 1.0, 0.0, 1.0, 1.0, 0.0, 1.0, 0.0, 0.0, 1.0, 0.0, 1.0, 1.0, 0.0, 0.0, 1.0, 0.0, 1.0, 1.0, 0.0, 0.0, 1.0, 0.0, 1.0, 1.0, 0.0, 1.0, 0.0, 0.0, 1.0, 0.0, 1.0, 1.0, 0.0, 1.0, 0.0, 0.0, 1.0, 0.0, 1.0, 1.0, 0.0, 1.0, 0.0, 0.0, 1.0, 0.0, 1.0, 1.0, 0.0, 1.0, 0.0, 0.0, 1.0, 0.0, 1.0, 1.0, 0.0, 1.0, 0.0, 0.0, 1.0, 0.0, 1.0, 1.0, 0.0, 1.0, 0.0, 0.0, 1.0, 0.0, 1.0, 1.0, 0.0, 0.0, 1.0, 0.0, 1.0, 1.0, 0.0, 1.0, 0.0, 0.0, 1.0, 0.0, 1.0, 1.0, 0.0, 1.0, 0.0, 0.0, 1.0, 0.0, 1.0, 1.0, 0.0, 1.0, 0.0, 0.0, 1.0, 0.0, 1.0, 1.0, 0.0, 1.0, 0.0, 0.0, 1.0, 0.0, 1.0, 1.0, 0.0, 1.0, 0.0, 0.0, 1.0, 0.0, 1.0, 1.0, 0.0, 1.0, 0.0, 0.0, 1.0, 0.0, 1.0, 1.0, 0.0, 1.0, 0.0, 0.0, 1.0, 0.0, 1.0, 1.0, 0.0, 1.0, 0.0, 0.0, 1.0, 0.0, 1.0, 1.0, 0.0, 1.0, 0.0, 0.0, 1.0, 0.0, 1.0, 1.0, 0.0, 1.0, 0.0, 0.0, 1.0, 0.0, 1.0, 1.0, 0.0, 1.0, 0.0, 0.0, 1.0, 0.0, 1.0, 1.0, 0.0, 1.0, 0.0, 0.0, 1.0, 0.0, 1.0, 1.0, 0.0, 1.0, 0.0, 0.0, 1.0, 0.0, 1.0, 1.0, 0.0, 1.0, 0.0, 0.0, 1.0, 0.0, 1.0, 1.0, 0.0, 0.0, 1.0, 0.0, 1.0, 1.0, 0.0, 1.0, 0.0, 0.0, 1.0, 0.0, 1.0, 1.0, 0.0, 1.0, 0.0, 0.0, 1.0, 0.0, 1.0, 1.0, 0.0, 1.0, 0.0, 0.0, 1.0, 0.0, 1.0, 1.0, 0.0, 1.0, 0.0, 0.0, 1.0, 0.0, 1.0, 1.0, 0.0, 1.0, 0.0, 0.0, 1.0, 0.0, 1.0, 1.0, 0.0, 1.0, 0.0, 0.0, 1.0, 0.0, 1.0, 1.0, 0.0, 0.0, 1.0, 0.0, 1.0, 1.0, 0.0, 0.0, 1.0, 0.0, 1.0, 1.0, 0.0, 1.0, 0.0, 0.0, 1.0, 0.0, 1.0, 1.0, 0.0, 1.0, 0.0, 0.0, 1.0, 0.0, 1.0, 1.0, 0.0, 1.0, 0.0, 0.0, 1.0, 0.0, 1.0, 1.0, 0.0, 1.0, 0.0, 0.0, 1.0, 0.0, 1.0, 1.0, 0.0, 1.0, 0.0, 0.0, 1.0, 0.0, 1.0, 1.0, 0.0, 1.0, 0.0, 0.0, 1.0, 0.0, 1.0, 1.0, 0.0, 1.0, 0.0, 0.0, 1.0, 0.0, 1.0, 1.0, 0.0, 1.0, 0.0, 0.0, 1.0, 0.0, 1.0, 1.0, 0.0, 1.0, 0.0, 0.0, 1.0, 0.0, 1.0, 1.0, 0.0, 1.0, 0.0, 0.0, 1.0, 0.0, 1.0, 1.0, 0.0, 1.0, 0.0, 0.0, 1.0, 0.0, 1.0, 1.0, 0.0, 1.0, 0.0, 0.0, 1.0, 0.0, 1.0, 1.0, 0.0, 1.0, 0.0, 0.0, 1.0, 0.0, 1.0, 1.0, 0.0, 1.0, 0.0, 0.0, 1.0, 0.0, 1.0, 1.0, 0.0, 1.0, 0.0, 0.0, 1.0, 0.0, 1.0, 1.0, 0.0, 1.0, 0.0, 0.0, 1.0, 0.0, 1.0, 1.0, 0.0, 1.0, 0.0, 0.0, 1.0, 0.0, 1.0, 1.0, 0.0, 1.0, 0.0, 0.0, 1.0, 0.0, 1.0, 1.0, 0.0, 1.0, 0.0, 0.0, 1.0, 0.0, 1.0, 1.0, 0.0, 1.0, 0.0, 0.0, 1.0, 0.0, 1.0, 1.0, 0.0, 1.0, 0.0, 0.0, 1.0, 0.0, 1.0, 1.0, 0.0, 0.0, 1.0, 0.0, 1.0, 1.0, 0.0, 0.0, 1.0, 0.0, 1.0, 1.0, 0.0, 1.0, 0.0, 0.0, 1.0, 0.0, 1.0, 1.0, 0.0, 1.0, 0.0, 0.0, 1.0, 0.0, 1.0, 1.0, 0.0, 1.0, 0.0, 0.0, 1.0, 0.0, 1.0, 1.0, 0.0, 1.0, 0.0, 0.0, 1.0, 0.0, 1.0, 1.0, 0.0, 1.0, 0.0, 0.0, 1.0, 0.0, 1.0, 1.0, 0.0, 1.0, 0.0, 0.0, 1.0, 0.0, 1.0, 1.0, 0.0, 0.0, 1.0, 0.0, 1.0, 1.0, 0.0, 0.0, 1.0, 0.0, 1.0, 1.0, 0.0, 1.0, 0.0, 0.0, 1.0, 0.0, 1.0, 1.0, 0.0, 1.0, 0.0, 0.0, 1.0, 0.0, 1.0, 1.0, 0.0, 1.0, 0.0, 0.0, 1.0, 0.0, 1.0, 1.0, 0.0, 1.0, 0.0, 0.0, 1.0, 0.0, 1.0, 1.0, 0.0, 1.0, 0.0, 0.0, 1.0, 0.0, 1.0, 1.0, 0.0, 1.0, 0.0, 0.0, 1.0, 0.0, 1.0, 1.0, 0.0, 1.0, 0.0, 0.0, 1.0, 0.0, 1.0, 1.0, 0.0, 1.0, 0.0, 0.0, 1.0, 0.0, 1.0, 1.0, 0.0, 1.0, 0.0, 0.0, 1.0, 0.0, 1.0, 1.0, 0.0, 1.0, 0.0, 0.0, 1.0, 0.0, 1.0, 1.0, 0.0, 1.0, 0.0, 0.0, 1.0, 0.0, 1.0, 1.0, 0.0, 1.0, 0.0, 0.0, 1.0, 0.0, 1.0, 1.0, 0.0, 1.0, 0.0, 0.0, 1.0, 0.0, 1.0, 1.0, 0.0, 1.0, 0.0, 0.0, 1.0, 0.0, 1.0, 1.0, 0.0, 1.0, 0.0, 0.0, 1.0, 0.0, 1.0, 1.0, 0.0, 1.0, 0.0, 0.0, 1.0, 0.0, 1.0, 1.0, 0.0, 1.0, 0.0, 0.0, 1.0, 0.0, 1.0, 1.0, 0.0, 1.0, 0.0, 0.0, 1.0, 0.0, 1.0, 1.0, 0.0, 1.0, 0.0, 0.0, 1.0, 0.0, 1.0, 1.0, 0.0, 1.0, 0.0, 0.0, 1.0, 0.0, 1.0, 1.0, 0.0, 1.0, 0.0, 0.0, 1.0, 0.0, 1.0, 1.0, 0.0, 0.0, 1.0, 0.0, 1.0, 1.0, 0.0, 0.0, 1.0, 0.0, 1.0, 1.0, 0.0, 1.0, 0.0, 0.0, 1.0, 0.0, 1.0, 1.0, 0.0, 1.0, 0.0, 0.0, 1.0, 0.0, 1.0, 1.0, 0.0, 1.0, 0.0, 0.0, 1.0, 0.0, 1.0, 1.0, 0.0, 1.0, 0.0, 0.0, 1.0, 0.0, 1.0, 1.0, 0.0, 1.0, 0.0, 0.0, 1.0, 0.0, 1.0, 1.0, 0.0, 1.0, 0.0, 0.0, 1.0, 0.0, 1.0, 1.0, 0.0, 0.0, 1.0, 0.0, 1.0, 1.0, 0.0, 0.0, 1.0, 0.0, 1.0, 1.0, 0.0, 1.0, 0.0, 0.0, 1.0, 0.0, 1.0, 1.0, 0.0, 1.0, 0.0, 0.0, 1.0, 0.0, 1.0, 1.0, 0.0, 1.0, 0.0, 0.0, 1.0, 0.0, 1.0, 1.0, 0.0, 1.0, 0.0, 0.0, 1.0, 0.0, 1.0, 1.0, 0.0, 1.0, 0.0, 0.0, 1.0, 0.0, 1.0, 1.0, 0.0, 1.0, 0.0, 0.0, 1.0, 0.0, 1.0, 1.0, 0.0, 1.0, 0.0, 0.0, 1.0, 0.0, 1.0, 1.0, 0.0, 1.0, 0.0, 0.0, 1.0, 0.0, 1.0, 1.0, 0.0, 1.0, 0.0, 0.0, 1.0, 0.0, 1.0, 1.0, 0.0, 1.0, 0.0, 0.0, 1.0, 0.0, 1.0, 1.0, 0.0, 1.0, 0.0, 0.0, 1.0, 0.0, 1.0, 1.0, 0.0, 1.0, 0.0, 0.0, 1.0, 0.0, 1.0, 1.0, 0.0, 1.0, 0.0, 0.0, 1.0, 0.0, 1.0, 1.0, 0.0, 1.0, 0.0, 0.0, 1.0, 0.0, 1.0, 1.0, 0.0, 1.0, 0.0, 0.0, 1.0, 0.0, 1.0, 1.0, 0.0, 1.0, 0.0, 0.0, 1.0, 0.0, 1.0, 1.0, 0.0, 1.0, 0.0, 0.0, 1.0, 0.0, 1.0, 1.0, 0.0, 1.0, 0.0, 0.0, 1.0, 0.0, 1.0, 1.0, 0.0, 1.0, 0.0, 0.0, 1.0, 0.0, 1.0, 1.0, 0.0, 1.0, 0.0, 0.0, 1.0, 0.0, 1.0, 1.0, 0.0, 1.0, 0.0, 0.0, 1.0, 0.0, 1.0, 1.0, 0.0, 0.0, 1.0, 0.0, 1.0, 1.0, 0.0, 0.0, 1.0, 0.0, 1.0, 1.0, 0.0, 1.0, 0.0, 0.0, 1.0, 0.0, 1.0, 1.0, 0.0, 1.0, 0.0, 0.0, 1.0, 0.0, 1.0, 1.0, 0.0, 1.0, 0.0, 0.0, 1.0, 0.0, 1.0, 1.0, 0.0, 1.0, 0.0, 0.0, 1.0, 0.0, 1.0, 1.0, 0.0, 1.0, 0.0, 0.0, 1.0, 0.0, 1.0, 1.0, 0.0, 1.0, 0.0, 0.0, 1.0, 0.0, 1.0, 1.0, 0.0, 0.0, 1.0, 0.0, 1.0, 1.0, 0.0, 0.0, 1.0, 0.0, 1.0, 1.0, 0.0, 1.0, 0.0, 0.0, 1.0, 0.0, 1.0, 1.0, 0.0, 1.0, 0.0, 0.0, 1.0, 0.0, 1.0, 1.0, 0.0, 1.0, 0.0, 0.0, 1.0, 0.0, 1.0, 1.0, 0.0, 1.0, 0.0, 0.0, 1.0, 0.0, 1.0, 1.0, 0.0, 1.0, 0.0, 0.0, 1.0, 0.0, 1.0, 1.0, 0.0, 1.0, 0.0, 0.0, 1.0, 0.0, 1.0, 1.0, 0.0, 1.0, 0.0, 0.0, 1.0, 0.0, 1.0, 1.0, 0.0, 1.0, 0.0, 0.0, 1.0, 0.0, 1.0, 1.0, 0.0, 1.0, 0.0, 0.0, 1.0, 0.0, 1.0, 1.0, 0.0, 1.0, 0.0, 0.0, 1.0, 0.0, 1.0, 1.0, 0.0, 1.0, 0.0, 0.0, 1.0, 0.0, 1.0, 1.0, 0.0, 1.0, 0.0, 0.0, 1.0, 0.0, 1.0, 1.0, 0.0, 1.0, 0.0, 0.0, 1.0, 0.0, 1.0, 1.0, 0.0, 1.0, 0.0, 0.0, 1.0, 0.0, 1.0, 1.0, 0.0, 1.0, 0.0, 0.0, 1.0, 0.0, 1.0, 1.0, 0.0, 1.0, 0.0, 0.0, 1.0, 0.0, 1.0, 1.0, 0.0, 1.0, 0.0, 0.0, 1.0, 0.0, 1.0, 1.0, 0.0, 1.0, 0.0, 0.0, 1.0, 0.0, 1.0, 1.0, 0.0, 1.0, 0.0, 0.0, 1.0, 0.0, 1.0, 1.0, 0.0, 1.0, 0.0, 0.0, 1.0, 0.0, 1.0, 1.0, 0.0, 1.0, 0.0, 0.0, 1.0, 0.0, 1.0, 1.0, 0.0, 0.0, 1.0, 0.0, 1.0, 1.0, 0.0, 0.0, 1.0, 0.0, 1.0, 1.0, 0.0, 1.0, 0.0, 0.0, 1.0, 0.0, 1.0, 1.0, 0.0, 1.0, 0.0, 0.0, 1.0, 0.0, 1.0, 1.0, 0.0, 1.0, 0.0, 0.0, 1.0, 0.0, 1.0, 1.0, 0.0, 1.0, 0.0, 0.0, 1.0, 0.0, 1.0, 1.0, 0.0, 1.0, 0.0, 0.0, 1.0, 0.0, 1.0, 1.0, 0.0, 1.0, 0.0, 0.0, 1.0, 0.0, 1.0, 1.0, 0.0, 0.0, 1.0, 0.0, 1.0, 1.0, 0.0, 0.0, 1.0, 0.0, 1.0, 1.0, 0.0, 1.0, 0.0, 0.0, 1.0, 0.0, 1.0, 1.0, 0.0, 1.0, 0.0, 0.0, 1.0, 0.0, 1.0, 1.0, 0.0, 1.0, 0.0, 0.0, 1.0, 0.0, 1.0, 1.0, 0.0, 1.0, 0.0, 0.0, 1.0, 0.0, 1.0, 1.0, 0.0, 1.0, 0.0, 0.0, 1.0, 0.0, 1.0, 1.0, 0.0, 1.0, 0.0, 0.0, 1.0, 0.0, 1.0, 1.0, 0.0, 1.0, 0.0, 0.0, 1.0, 0.0, 1.0, 1.0, 0.0, 1.0, 0.0, 0.0, 1.0, 0.0, 1.0, 1.0, 0.0, 1.0, 0.0, 0.0, 1.0, 0.0, 1.0, 1.0, 0.0, 1.0, 0.0, 0.0, 1.0, 0.0, 1.0, 1.0, 0.0, 1.0, 0.0, 0.0, 1.0, 0.0, 1.0, 1.0, 0.0, 1.0, 0.0, 0.0, 1.0, 0.0, 1.0, 1.0, 0.0, 1.0, 0.0, 0.0, 1.0, 0.0, 1.0, 1.0, 0.0, 1.0, 0.0, 0.0, 1.0, 0.0, 1.0, 1.0, 0.0, 1.0, 0.0, 0.0, 1.0, 0.0, 1.0, 1.0, 0.0, 1.0, 0.0, 0.0, 1.0, 0.0, 1.0, 1.0, 0.0, 1.0, 0.0, 0.0, 1.0, 0.0, 1.0, 1.0, 0.0, 1.0, 0.0, 0.0, 1.0, 0.0, 1.0, 1.0, 0.0, 1.0, 0.0, 0.0, 1.0, 0.0, 1.0, 1.0, 0.0, 1.0, 0.0, 0.0, 1.0, 0.0, 1.0, 1.0, 0.0, 0.0, 1.0, 0.0, 1.0, 1.0, 0.0, 0.0, 1.0, 0.0, 1.0, 1.0, 0.0, 1.0, 0.0, 0.0, 1.0, 0.0, 1.0, 1.0, 0.0, 1.0, 0.0, 0.0, 1.0, 0.0, 1.0, 1.0, 0.0, 1.0, 0.0, 0.0, 1.0, 0.0, 1.0, 1.0, 0.0, 1.0, 0.0, 0.0, 1.0, 0.0, 1.0, 1.0, 0.0, 1.0, 0.0, 0.0, 1.0, 0.0, 1.0, 1.0, 0.0, 1.0, 0.0, 0.0, 1.0, 0.0, 1.0, 1.0, 0.0, 0.0, 1.0, 0.0, 1.0, 1.0, 0.0, 0.0, 1.0, 0.0, 1.0, 1.0, 0.0, 1.0, 0.0, 0.0, 1.0, 0.0, 1.0, 1.0, 0.0, 1.0, 0.0, 0.0, 1.0, 0.0, 1.0, 1.0, 0.0, 1.0, 0.0, 0.0, 1.0, 0.0, 1.0, 1.0, 0.0, 1.0, 0.0, 0.0, 1.0, 0.0, 1.0, 1.0, 0.0, 1.0, 0.0, 0.0, 1.0, 0.0, 1.0, 1.0, 0.0, 1.0, 0.0, 0.0, 1.0, 0.0, 1.0, 1.0, 0.0, 1.0, 0.0, 0.0, 1.0, 0.0, 1.0, 1.0, 0.0, 1.0, 0.0, 0.0, 1.0, 0.0, 1.0, 1.0, 0.0, 1.0, 0.0, 0.0, 1.0, 0.0, 1.0, 1.0, 0.0, 1.0, 0.0, 0.0, 1.0, 0.0, 1.0, 1.0, 0.0, 1.0, 0.0, 0.0, 1.0, 0.0, 1.0, 1.0, 0.0, 1.0, 0.0, 0.0, 1.0, 0.0, 1.0, 1.0, 0.0, 1.0, 0.0, 0.0, 1.0, 0.0, 1.0, 1.0, 0.0, 1.0, 0.0, 0.0, 1.0, 0.0, 1.0, 1.0, 0.0, 1.0, 0.0, 0.0, 1.0, 0.0, 1.0, 1.0, 0.0, 1.0, 0.0, 0.0, 1.0, 0.0, 1.0, 1.0, 0.0, 1.0, 0.0, 0.0, 1.0, 0.0, 1.0, 1.0, 0.0, 1.0, 0.0, 0.0, 1.0, 0.0, 1.0, 1.0, 0.0, 1.0, 0.0, 0.0, 1.0, 0.0, 1.0, 1.0, 0.0, 1.0, 0.0, 0.0, 1.0, 0.0, 1.0, 1.0, 0.0, 1.0, 0.0, 0.0, 1.0, 0.0, 1.0, 1.0, 0.0, 0.0, 1.0, 0.0, 1.0, 1.0, 0.0, 0.0, 1.0, 0.0, 1.0, 1.0, 0.0, 1.0, 0.0, 0.0, 1.0, 0.0, 1.0, 1.0, 0.0, 1.0, 0.0, 0.0, 1.0, 0.0, 1.0, 1.0, 0.0, 1.0, 0.0, 0.0, 1.0, 0.0, 1.0, 1.0, 0.0, 1.0, 0.0, 0.0, 1.0, 0.0, 1.0, 1.0, 0.0, 1.0, 0.0, 0.0, 1.0, 0.0, 1.0, 1.0, 0.0, 1.0, 0.0, 0.0, 1.0, 0.0, 1.0, 1.0, 0.0, 1.0, 0.0, 0.0, 1.0, 0.0, 1.0, 1.0, 0.0, 1.0, 0.0, 0.0, 1.0, 0.0, 1.0, 1.0, 0.0, 1.0, 0.0, 0.0, 1.0, 0.0, 1.0, 1.0, 0.0, 1.0, 0.0, 0.0, 1.0, 0.0, 1.0, 1.0, 0.0, 1.0, 0.0, 0.0, 1.0, 0.0, 1.0, 1.0, 0.0, 1.0, 0.0, 0.0, 1.0, 0.0, 1.0, 1.0, 0.0, 1.0, 0.0, 0.0, 1.0, 0.0, 1.0, 1.0, 0.0, 1.0, 0.0, 0.0, 1.0, 0.0, 1.0, 1.0, 0.0, 1.0, 0.0, 0.0, 1.0, 0.0, 1.0, 1.0, 0.0, 1.0, 0.0, 0.0, 1.0, 0.0, 1.0, 1.0, 0.0, 1.0, 0.0, 0.0, 1.0, 0.0, 1.0, 1.0, 0.0, 1.0, 0.0, 0.0, 1.0, 0.0, 1.0, 1.0, 0.0, 1.0, 0.0, 0.0, 1.0, 0.0, 1.0, 1.0, 0.0, 1.0, 0.0, 0.0, 1.0, 0.0, 1.0, 1.0, 0.0, 1.0, 0.0, 0.0, 1.0, 0.0, 1.0, 1.0, 0.0, 0.0, 1.0, 0.0, 1.0, 1.0, 0.0, 0.0, 1.0, 0.0, 1.0, 1.0, 0.0, 1.0, 0.0, 0.0, 1.0, 0.0, 1.0, 1.0, 0.0, 1.0, 0.0, 0.0, 1.0, 0.0, 1.0, 1.0, 0.0, 1.0, 0.0, 0.0, 1.0, 0.0, 1.0, 1.0, 0.0, 1.0, 0.0, 0.0, 1.0, 0.0, 1.0, 1.0, 0.0, 1.0, 0.0, 0.0, 1.0, 0.0, 1.0, 1.0, 0.0, 1.0, 0.0, 0.0, 1.0, 0.0, 1.0, 1.0, 0.0, 0.0, 1.0, 0.0, 1.0, 1.0, 0.0, 0.0, 1.0, 0.0, 1.0, 1.0, 0.0, 1.0, 0.0, 0.0, 1.0, 0.0, 1.0, 1.0, 0.0, 1.0, 0.0, 0.0, 1.0, 0.0, 1.0, 1.0, 0.0, 1.0, 0.0, 0.0, 1.0, 0.0, 1.0, 1.0, 0.0, 1.0, 0.0, 0.0, 1.0, 0.0, 1.0, 1.0, 0.0, 1.0, 0.0, 0.0, 1.0, 0.0, 1.0, 1.0, 0.0, 1.0, 0.0, 0.0, 1.0, 0.0, 1.0, 1.0, 0.0, 1.0, 0.0, 0.0, 1.0, 0.0, 1.0, 1.0, 0.0, 1.0, 0.0, 0.0, 1.0, 0.0, 1.0, 1.0, 0.0, 1.0, 0.0, 0.0, 1.0, 0.0, 1.0, 1.0, 0.0, 1.0, 0.0, 0.0, 1.0, 0.0, 1.0, 1.0, 0.0, 1.0, 0.0, 0.0, 1.0, 0.0, 1.0, 1.0, 0.0, 1.0, 0.0, 0.0, 1.0, 0.0, 1.0, 1.0, 0.0, 1.0, 0.0, 0.0, 1.0, 0.0, 1.0, 1.0, 0.0, 1.0, 0.0, 0.0, 1.0, 0.0, 1.0, 1.0, 0.0, 1.0, 0.0, 0.0, 1.0, 0.0, 1.0, 1.0, 0.0, 1.0, 0.0, 0.0, 1.0, 0.0, 1.0, 1.0, 0.0, 1.0, 0.0, 0.0, 1.0, 0.0, 1.0, 1.0, 0.0, 1.0, 0.0, 0.0, 1.0, 0.0, 1.0, 1.0, 0.0, 1.0, 0.0, 0.0, 1.0, 0.0, 1.0, 1.0, 0.0, 1.0, 0.0, 0.0, 1.0, 0.0, 1.0, 1.0, 0.0, 1.0, 0.0, 0.0, 1.0, 0.0, 1.0, 1.0, 0.0, 0.0, 1.0, 0.0, 1.0, 1.0, 0.0, 0.0, 1.0, 0.0, 1.0, 1.0, 0.0, 1.0, 0.0, 0.0, 1.0, 0.0, 1.0, 1.0, 0.0, 1.0, 0.0, 0.0, 1.0, 0.0, 1.0, 1.0, 0.0, 1.0, 0.0, 0.0, 1.0, 0.0, 1.0, 1.0, 0.0, 1.0, 0.0, 0.0, 1.0, 0.0, 1.0, 1.0, 0.0, 1.0, 0.0, 0.0, 1.0, 0.0, 1.0, 1.0, 0.0, 1.0, 0.0, 0.0, 1.0, 0.0, 1.0, 1.0, 0.0, 0.0, 1.0, 0.0, 1.0, 1.0, 0.0, 0.0, 1.0, 0.0, 1.0, 1.0, 0.0, 1.0, 0.0, 0.0, 1.0, 0.0, 1.0, 1.0, 0.0, 1.0, 0.0, 0.0, 1.0, 0.0, 1.0, 1.0, 0.0, 1.0, 0.0, 0.0, 1.0, 0.0, 1.0, 1.0, 0.0, 1.0, 0.0, 0.0, 1.0, 0.0, 1.0, 1.0, 0.0, 1.0, 0.0, 0.0, 1.0, 0.0, 1.0, 1.0, 0.0, 1.0, 0.0, 0.0, 1.0, 0.0, 1.0, 1.0, 0.0, 1.0, 0.0, 0.0, 1.0, 0.0, 1.0, 1.0, 0.0, 1.0, 0.0, 0.0, 1.0, 0.0, 1.0, 1.0, 0.0, 1.0, 0.0, 0.0, 1.0, 0.0, 1.0, 1.0, 0.0, 1.0, 0.0, 0.0, 1.0, 0.0, 1.0, 1.0, 0.0, 1.0, 0.0, 0.0, 1.0, 0.0, 1.0, 1.0, 0.0, 1.0, 0.0, 0.0, 1.0, 0.0, 1.0, 1.0, 0.0, 1.0, 0.0, 0.0, 1.0, 0.0, 1.0, 1.0, 0.0, 1.0, 0.0, 0.0, 1.0, 0.0, 1.0, 1.0, 0.0, 1.0, 0.0, 0.0, 1.0, 0.0, 1.0, 1.0, 0.0, 1.0, 0.0, 0.0, 1.0, 0.0, 1.0, 1.0, 0.0, 1.0, 0.0, 0.0, 1.0, 0.0, 1.0, 1.0, 0.0, 1.0, 0.0, 0.0, 1.0, 0.0, 1.0, 1.0, 0.0, 1.0, 0.0, 0.0, 1.0, 0.0, 1.0, 1.0, 0.0, 1.0, 0.0, 0.0, 1.0, 0.0, 1.0, 1.0, 0.0, 1.0, 0.0, 0.0, 1.0, 0.0, 1.0, 1.0, 0.0, 0.0, 1.0, 0.0, 1.0, 1.0, 0.0, 0.0, 1.0, 0.0, 1.0, 1.0, 0.0, 1.0, 0.0, 0.0, 1.0, 0.0, 1.0, 1.0, 0.0, 1.0, 0.0, 0.0, 1.0, 0.0, 1.0, 1.0, 0.0, 1.0, 0.0, 0.0, 1.0, 0.0, 1.0, 1.0, 0.0, 1.0, 0.0, 0.0, 1.0, 0.0, 1.0, 1.0, 0.0, 1.0, 0.0, 0.0, 1.0, 0.0, 1.0, 1.0, 0.0, 1.0, 0.0, 0.0, 1.0, 0.0, 1.0, 1.0, 0.0, 0.0, 1.0, 0.0, 1.0, 1.0, 0.0, 0.0, 1.0, 0.0, 1.0, 1.0, 0.0, 1.0, 0.0, 0.0, 1.0, 0.0, 1.0, 1.0, 0.0, 1.0, 0.0, 0.0, 1.0, 0.0, 1.0, 1.0, 0.0, 1.0, 0.0, 0.0, 1.0, 0.0, 1.0, 1.0, 0.0, 1.0, 0.0, 0.0, 1.0, 0.0, 1.0, 1.0, 0.0, 1.0, 0.0, 0.0, 1.0, 0.0, 1.0, 1.0, 0.0, 1.0, 0.0, 0.0, 1.0, 0.0, 1.0, 1.0, 0.0, 1.0, 0.0, 0.0, 1.0, 0.0, 1.0, 1.0, 0.0, 1.0, 0.0, 0.0, 1.0, 0.0, 1.0, 1.0, 0.0, 1.0, 0.0, 0.0, 1.0, 0.0, 1.0, 1.0, 0.0, 1.0, 0.0, 0.0, 1.0, 0.0, 1.0, 1.0, 0.0, 1.0, 0.0, 0.0, 1.0, 0.0, 1.0, 1.0, 0.0, 1.0, 0.0, 0.0, 1.0, 0.0, 1.0, 1.0, 0.0, 1.0, 0.0, 0.0, 1.0, 0.0, 1.0, 1.0, 0.0, 1.0, 0.0, 0.0, 1.0, 0.0, 1.0, 1.0, 0.0, 1.0, 0.0, 0.0, 1.0, 0.0, 1.0, 1.0, 0.0, 1.0, 0.0, 0.0, 1.0, 0.0, 1.0, 1.0, 0.0, 1.0, 0.0, 0.0, 1.0, 0.0, 1.0, 1.0, 0.0, 1.0, 0.0, 0.0, 1.0, 0.0, 1.0, 1.0, 0.0, 1.0, 0.0, 0.0, 1.0, 0.0, 1.0, 1.0, 0.0, 1.0, 0.0, 0.0, 1.0, 0.0, 1.0, 1.0, 0.0, 0.0, 1.0, 0.0, 1.0, 1.0, 0.0, 0.0, 1.0, 0.0, 1.0, 1.0, 0.0, 1.0, 0.0, 0.0, 1.0, 0.0, 1.0, 1.0, 0.0, 1.0, 0.0, 0.0, 1.0, 0.0, 1.0, 1.0, 0.0, 1.0, 0.0, 0.0, 1.0, 0.0, 1.0, 1.0, 0.0, 1.0, 0.0, 0.0, 1.0, 0.0, 1.0, 1.0, 0.0, 1.0, 0.0, 0.0, 1.0, 0.0, 1.0, 1.0, 0.0, 1.0, 0.0, 0.0, 1.0, 0.0, 1.0, 1.0, 0.0, 0.0, 1.0, 0.0, 1.0, 1.0, 0.0, 0.0, 1.0, 0.0, 1.0, 1.0, 0.0, 1.0, 0.0, 0.0, 1.0, 0.0, 1.0, 1.0, 0.0, 1.0, 0.0, 0.0, 1.0, 0.0, 1.0, 1.0, 0.0, 1.0, 0.0, 0.0, 1.0, 0.0, 1.0, 1.0, 0.0, 1.0, 0.0, 0.0, 1.0, 0.0, 1.0, 1.0, 0.0, 1.0, 0.0, 0.0, 1.0, 0.0, 1.0, 1.0, 0.0, 1.0, 0.0, 0.0, 1.0, 0.0, 1.0, 1.0, 0.0, 1.0, 0.0, 0.0, 1.0, 0.0, 1.0, 1.0, 0.0, 1.0, 0.0, 0.0, 1.0, 0.0, 1.0, 1.0, 0.0, 1.0, 0.0, 0.0, 1.0, 0.0, 1.0, 1.0, 0.0, 1.0, 0.0, 0.0, 1.0, 0.0, 1.0, 1.0, 0.0, 1.0, 0.0, 0.0, 1.0, 0.0, 1.0, 1.0, 0.0, 1.0, 0.0, 0.0, 1.0, 0.0, 1.0, 1.0, 0.0, 1.0, 0.0, 0.0, 1.0, 0.0, 1.0, 1.0, 0.0, 1.0, 0.0, 0.0, 1.0, 0.0, 1.0, 1.0, 0.0, 1.0, 0.0, 0.0, 1.0, 0.0, 1.0, 1.0, 0.0, 1.0, 0.0, 0.0, 1.0, 0.0, 1.0, 1.0, 0.0, 1.0, 0.0, 0.0, 1.0, 0.0, 1.0, 1.0, 0.0, 1.0, 0.0, 0.0, 1.0, 0.0, 1.0, 1.0, 0.0, 1.0, 0.0, 0.0, 1.0, 0.0, 1.0, 1.0, 0.0, 1.0, 0.0, 0.0, 1.0, 0.0, 1.0, 1.0, 0.0, 1.0, 0.0, 0.0, 1.0, 0.0, 1.0, 1.0, 0.0, 0.0, 1.0, 0.0, 1.0, 1.0, 0.0, 0.0, 1.0, 0.0, 1.0, 1.0, 0.0, 1.0, 0.0, 0.0, 1.0, 0.0, 1.0, 1.0, 0.0, 1.0, 0.0, 0.0, 1.0, 0.0, 1.0, 1.0, 0.0, 1.0, 0.0, 0.0, 1.0, 0.0, 1.0, 1.0, 0.0, 1.0, 0.0, 0.0, 1.0, 0.0, 1.0, 1.0, 0.0, 1.0, 0.0, 0.0, 1.0, 0.0, 1.0, 1.0, 0.0, 1.0, 0.0, 0.0, 1.0, 0.0, 1.0, 1.0, 0.0, 0.0, 1.0, 0.0, 1.0, 1.0, 0.0, 0.0, 1.0, 0.0, 1.0, 1.0, 0.0, 1.0, 0.0, 0.0, 1.0, 0.0, 1.0, 1.0, 0.0, 1.0, 0.0, 0.0, 1.0, 0.0, 1.0, 1.0, 0.0, 1.0, 0.0, 0.0, 1.0, 0.0, 1.0, 1.0, 0.0, 1.0, 0.0, 0.0, 1.0, 0.0, 1.0, 1.0, 0.0, 1.0, 0.0, 0.0, 1.0, 0.0, 1.0, 1.0, 0.0, 1.0, 0.0, 0.0, 1.0, 0.0, 1.0, 1.0, 0.0, 1.0, 0.0, 0.0, 1.0, 0.0, 1.0, 1.0, 0.0, 1.0, 0.0, 0.0, 1.0, 0.0, 1.0, 1.0, 0.0, 1.0, 0.0, 0.0, 1.0, 0.0, 1.0, 1.0, 0.0, 1.0, 0.0, 0.0, 1.0, 0.0, 1.0, 1.0, 0.0, 1.0, 0.0, 0.0, 1.0, 0.0, 1.0, 1.0, 0.0, 1.0, 0.0, 0.0, 1.0, 0.0, 1.0, 1.0, 0.0, 1.0, 0.0, 0.0, 1.0, 0.0, 1.0, 1.0, 0.0, 1.0, 0.0, 0.0, 1.0, 0.0, 1.0, 1.0, 0.0, 1.0, 0.0, 0.0, 1.0, 0.0, 1.0, 1.0, 0.0, 1.0, 0.0, 0.0, 1.0, 0.0, 1.0, 1.0, 0.0, 1.0, 0.0, 0.0, 1.0, 0.0, 1.0, 1.0, 0.0, 1.0, 0.0, 0.0, 1.0, 0.0, 1.0, 1.0, 0.0, 1.0, 0.0, 0.0, 1.0, 0.0, 1.0, 1.0, 0.0, 1.0, 0.0, 0.0, 1.0, 0.0, 1.0, 1.0, 0.0, 1.0, 0.0, 0.0, 1.0, 0.0, 1.0, 1.0, 0.0, 0.0, 1.0, 0.0, 1.0, 1.0, 0.0, 0.0, 1.0, 0.0, 1.0, 1.0, 0.0, 1.0, 0.0, 0.0, 1.0, 0.0, 1.0, 1.0, 0.0, 1.0, 0.0, 0.0, 1.0, 0.0, 1.0, 1.0, 0.0, 1.0, 0.0, 0.0, 1.0, 0.0, 1.0, 1.0, 0.0, 1.0, 0.0, 0.0, 1.0, 0.0, 1.0, 1.0, 0.0, 1.0, 0.0, 0.0, 1.0, 0.0, 1.0, 1.0, 0.0, 1.0, 0.0, 0.0, 1.0, 0.0, 1.0, 1.0, 0.0, 0.0, 1.0, 0.0, 1.0, 1.0, 0.0, 0.0, 1.0, 0.0, 1.0, 1.0, 0.0, 1.0, 0.0, 0.0, 1.0, 0.0, 1.0, 1.0, 0.0, 1.0, 0.0, 0.0, 1.0, 0.0, 1.0, 1.0, 0.0, 1.0, 0.0, 0.0, 1.0, 0.0, 1.0, 1.0, 0.0, 1.0, 0.0, 0.0, 1.0, 0.0, 1.0, 1.0, 0.0, 1.0, 0.0, 0.0, 1.0, 0.0, 1.0, 1.0, 0.0, 1.0, 0.0, 0.0, 1.0, 0.0, 1.0, 1.0, 0.0, 1.0, 0.0, 0.0, 1.0, 0.0, 1.0, 1.0, 0.0, 1.0, 0.0, 0.0, 1.0, 0.0, 1.0, 1.0, 0.0, 1.0, 0.0, 0.0, 1.0, 0.0, 1.0, 1.0, 0.0, 1.0, 0.0, 0.0, 1.0, 0.0, 1.0, 1.0, 0.0, 1.0, 0.0, 0.0, 1.0, 0.0, 1.0, 1.0, 0.0, 1.0, 0.0, 0.0, 1.0, 0.0, 1.0, 1.0, 0.0, 1.0, 0.0, 0.0, 1.0, 0.0, 1.0, 1.0, 0.0, 1.0, 0.0, 0.0, 1.0, 0.0, 1.0, 1.0, 0.0, 1.0, 0.0, 0.0, 1.0, 0.0, 1.0, 1.0, 0.0, 1.0, 0.0, 0.0, 1.0, 0.0, 1.0, 1.0, 0.0, 1.0, 0.0, 0.0, 1.0, 0.0, 1.0, 1.0, 0.0, 1.0, 0.0, 0.0, 1.0, 0.0, 1.0, 1.0, 0.0, 1.0, 0.0, 0.0, 1.0, 0.0, 1.0, 1.0, 0.0, 1.0, 0.0, 0.0, 1.0, 0.0, 1.0, 1.0, 0.0, 1.0, 0.0, 0.0, 1.0, 0.0, 1.0, 1.0, 0.0, 0.0, 1.0, 0.0, 1.0, 1.0, 0.0, 0.0, 1.0, 0.0, 1.0, 1.0, 0.0, 1.0, 0.0, 0.0, 1.0, 0.0, 1.0, 1.0, 0.0, 1.0, 0.0, 0.0, 1.0, 0.0, 1.0, 1.0, 0.0, 1.0, 0.0, 0.0, 1.0, 0.0, 1.0, 1.0, 0.0, 1.0, 0.0, 0.0, 1.0, 0.0, 1.0, 1.0, 0.0, 1.0, 0.0, 0.0, 1.0, 0.0, 1.0, 1.0, 0.0, 1.0, 0.0, 0.0, 1.0, 0.0, 1.0, 1.0, 0.0, 1.0, 0.0, 0.0, 1.0, 0.0, 1.0, 1.0, 0.0, 1.0, 0.0, 0.0, 1.0, 0.0, 1.0, 1.0, 0.0, 1.0, 0.0, 0.0, 1.0, 0.0, 1.0, 1.0, 0.0, 1.0, 0.0, 0.0, 1.0, 0.0, 1.0, 1.0, 0.0, 1.0, 0.0, 0.0, 1.0, 0.0, 1.0, 1.0, 0.0, 1.0, 0.0, 0.0, 1.0, 0.0, 1.0, 1.0, 0.0, 1.0, 0.0, 0.0, 1.0, 0.0, 1.0, 1.0, 0.0, 1.0, 0.0, 0.0, 1.0, 0.0, 1.0, 1.0, 0.0, 1.0, 0.0, 0.0, 1.0, 0.0, 1.0, 1.0, 0.0, 1.0, 0.0, 0.0, 1.0, 0.0, 1.0, 1.0, 0.0, 1.0, 0.0, 0.0, 1.0, 0.0, 1.0, 1.0, 0.0, 1.0, 0.0, 0.0, 1.0, 0.0, 1.0, 1.0, 0.0, 1.0, 0.0, 0.0, 1.0, 0.0, 1.0, 1.0, 0.0, 1.0, 0.0, 0.0, 1.0, 0.0, 1.0, 1.0, 0.0, 1.0, 0.0, 0.0, 1.0, 0.0, 1.0, 1.0, 0.0, 0.0, 1.0, 0.0, 1.0, 1.0, 0.0, 0.0, 1.0, 0.0, 1.0, 1.0, 0.0, 1.0, 0.0, 0.0, 1.0, 0.0, 1.0, 1.0, 0.0, 1.0, 0.0, 0.0, 1.0, 0.0, 1.0, 1.0, 0.0, 1.0, 0.0, 0.0, 1.0, 0.0, 1.0, 1.0, 0.0, 1.0, 0.0, 0.0, 1.0, 0.0, 1.0, 1.0, 0.0, 1.0, 0.0, 0.0, 1.0, 0.0, 1.0, 1.0, 0.0, 1.0, 0.0, 0.0, 1.0, 0.0, 1.0, 1.0, 0.0, 0.0, 1.0, 0.0, 1.0, 1.0, 0.0, 0.0, 1.0, 0.0, 1.0, 1.0, 0.0, 1.0, 0.0, 0.0, 1.0, 0.0, 1.0, 1.0, 0.0, 1.0, 0.0, 0.0, 1.0, 0.0, 1.0, 1.0, 0.0, 1.0, 0.0, 0.0, 1.0, 0.0, 1.0, 1.0, 0.0, 1.0, 0.0, 0.0, 1.0, 0.0, 1.0, 1.0, 0.0, 1.0, 0.0, 0.0, 1.0, 0.0, 1.0, 1.0, 0.0, 1.0, 0.0, 0.0, 1.0, 0.0, 1.0, 1.0, 0.0, 1.0, 0.0, 0.0, 1.0, 0.0, 1.0, 1.0, 0.0, 1.0, 0.0, 0.0, 1.0, 0.0, 1.0, 1.0, 0.0, 1.0, 0.0, 0.0, 1.0, 0.0, 1.0, 1.0, 0.0, 1.0, 0.0, 0.0, 1.0, 0.0, 1.0, 1.0, 0.0, 1.0, 0.0, 0.0, 1.0, 0.0, 1.0, 1.0, 0.0, 1.0, 0.0, 0.0, 1.0, 0.0, 1.0, 1.0, 0.0, 1.0, 0.0, 0.0, 1.0, 0.0, 1.0, 1.0, 0.0, 1.0, 0.0, 0.0, 1.0, 0.0, 1.0, 1.0, 0.0, 1.0, 0.0, 0.0, 1.0, 0.0, 1.0, 1.0, 0.0, 1.0, 0.0, 0.0, 1.0, 0.0, 1.0, 1.0, 0.0, 1.0, 0.0, 0.0, 1.0, 0.0, 1.0, 1.0, 0.0, 1.0, 0.0, 0.0, 1.0, 0.0, 1.0, 1.0, 0.0, 1.0, 0.0, 0.0, 1.0, 0.0, 1.0, 1.0, 0.0, 1.0, 0.0, 0.0, 1.0, 0.0, 1.0, 1.0, 0.0, 0.0, 1.0, 0.0, 1.0, 1.0, 0.0, 0.0, 1.0, 0.0, 1.0, 1.0, 0.0, 1.0, 0.0, 0.0, 1.0, 0.0, 1.0, 1.0, 0.0, 1.0, 0.0, 0.0, 1.0, 0.0, 1.0, 1.0, 0.0, 1.0, 0.0, 0.0, 1.0, 0.0, 1.0, 1.0, 0.0, 1.0, 0.0, 0.0, 1.0, 0.0, 1.0, 1.0, 0.0, 1.0, 0.0, 0.0, 1.0, 0.0, 1.0, 1.0, 0.0, 1.0, 0.0, 0.0, 1.0, 0.0, 1.0, 1.0, 0.0, 0.0, 1.0, 0.0, 1.0, 1.0, 0.0, 0.0, 1.0, 0.0, 1.0, 1.0, 0.0, 1.0, 0.0, 0.0, 1.0, 0.0, 1.0, 1.0, 0.0, 1.0, 0.0, 0.0, 1.0, 0.0, 1.0, 1.0, 0.0, 1.0, 0.0, 0.0, 1.0, 0.0, 1.0, 1.0, 0.0, 1.0, 0.0, 0.0, 1.0, 0.0, 1.0, 1.0, 0.0, 1.0, 0.0, 0.0, 1.0, 0.0, 1.0, 1.0, 0.0, 1.0, 0.0, 0.0, 1.0, 0.0, 1.0, 1.0, 0.0, 1.0, 0.0, 0.0, 1.0, 0.0, 1.0, 1.0, 0.0, 1.0, 0.0, 0.0, 1.0, 0.0, 1.0, 1.0, 0.0, 1.0, 0.0, 0.0, 1.0, 0.0, 1.0, 1.0, 0.0, 1.0, 0.0, 0.0, 1.0, 0.0, 1.0, 1.0, 0.0, 1.0, 0.0, 0.0, 1.0, 0.0, 1.0, 1.0, 0.0, 1.0, 0.0, 0.0, 1.0, 0.0, 1.0, 1.0, 0.0, 1.0, 0.0, 0.0, 1.0, 0.0, 1.0, 1.0, 0.0, 1.0, 0.0, 0.0, 1.0, 0.0, 1.0, 1.0, 0.0, 1.0, 0.0, 0.0, 1.0, 0.0, 1.0, 1.0, 0.0, 1.0, 0.0, 0.0, 1.0, 0.0, 1.0, 1.0, 0.0, 1.0, 0.0, 0.0, 1.0, 0.0, 1.0, 1.0, 0.0, 1.0, 0.0, 0.0, 1.0, 0.0, 1.0, 1.0, 0.0, 1.0, 0.0, 0.0, 1.0, 0.0, 1.0, 1.0, 0.0, 1.0, 0.4576, 0.5253, 0.4459, 0.5106, 0.4459, 0.4923, 0.4575, 0.4768, 0.4767, 0.4703, 0.4957, 0.4752, 0.5074, 0.4898, 0.5074, 0.5082, 0.4957, 0.5237, 0.4765, 0.5302])
me_sphere_001.use_remesh_preserve_volume = False
me_sphere_001.use_remesh_preserve_attributes = False
me_sphere_001.use_mirror_vertex_groups = False
me_sphere_001.update()

# ---- objects
ob_bulb = bpy.data.objects.new('Bulb', me_sphere_001)
ob_lamp = bpy.data.objects.new('Lamp', light_lamp)
ob_camera = bpy.data.objects.new('Camera', cam_camera)

# ---- transforms, parenting, visibility, modifiers, constraints
ob_bulb.location = (0.02144, -0.00157, 13.24)
ob_bulb.lineart.crease_threshold = 0.0
ob_lamp.location = (4.076, 1.005, 5.904)
ob_lamp.rotation_euler = (0.6503, 0.05522, 1.866)
ob_lamp.lock_rotations_4d = False
ob_lamp.empty_display_type = 'ARROWS'
ob_lamp.color = (0.0, 0.0, 0.0, 0.0)
ob_lamp.lineart.crease_threshold = 0.0
ob_camera.location = (7.481, -6.508, 5.344)
ob_camera.rotation_euler = (1.109, 0.01082, 0.8149)
ob_camera.lock_rotations_4d = False
ob_camera.empty_display_type = 'ARROWS'
ob_camera.color = (0.0, 0.0, 0.0, 0.0)
ob_camera.display_type = 'WIRE'
ob_camera.lineart.crease_threshold = 0.0

# ---- collection membership
col_collection_1.objects.link(ob_bulb)
col_collection_1.objects.link(ob_lamp)
col_collection_1.objects.link(ob_camera)

# ---- scene / render settings (as saved in the file)
scene.camera = ob_camera
scene.frame_start = 1; scene.frame_end = 250; scene.frame_set(1)
scene.render.engine = 'BLENDER_EEVEE_NEXT'
scene.render.resolution_percentage = 50
scene.render.dither_intensity = 0.0
scene.cycles.use_denoising = False
scene.cycles.samples = 10
scene.cycles.sampling_pattern = 'TABULATED_SOBOL'
scene.cycles.light_sampling_threshold = 0.0
scene.cycles.use_adaptive_sampling = False
scene.cycles.use_light_tree = False
scene.cycles.blur_glossy = 0.0
scene.cycles.pixel_filter_type = 'GAUSSIAN'
scene.cycles.sample_clamp_indirect = 0.0
scene.view_settings.view_transform = 'Standard'
bpy.context.view_layer.update()
